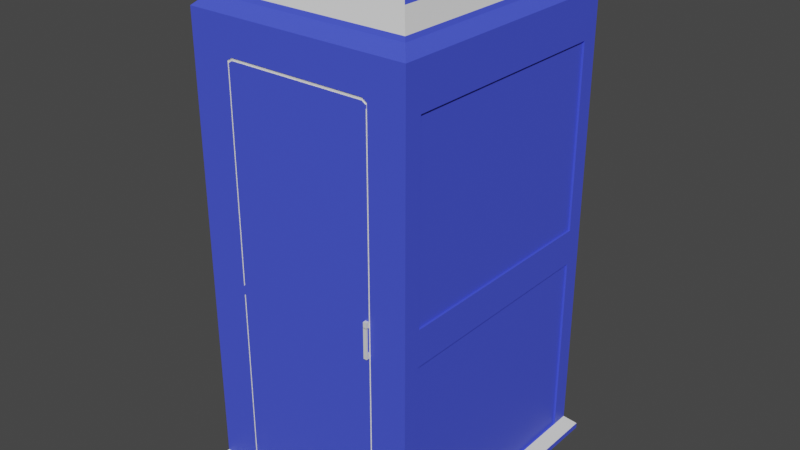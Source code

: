 # Source: TOILET.blend  (saved by Blender 2.93.20; exported with 4.5.12 LTS)
import bpy
from mathutils import Matrix  # noqa: F401  (used for matrix-valued properties, if any)

bpy.ops.wm.read_factory_settings(use_empty=True)
scene = bpy.context.scene
scene.name = 'Scene'

# ---- collections
col_collection = bpy.data.collections.new('Collection'); scene.collection.children.link(col_collection)

# ---- materials (node trees are filled in below, after node groups)
mat_material = bpy.data.materials.new('Material')
mat_material.alpha_threshold = 0.0
mat_material.use_transparent_shadow = False
mat_material.line_color = (0.0, 0.0, 0.0, 1.0)
mat_material_001 = bpy.data.materials.new('Material.001')
mat_material_001.use_transparent_shadow = False

# ---- material node trees
mat_material.use_nodes = True; mat_material.node_tree.nodes.clear()
_N = mat_material.node_tree.nodes; _L = mat_material.node_tree.links
n0 = _N.new('ShaderNodeOutputMaterial'); n0.name = 'Material Output'; n0.location = (300, 300)
n1 = _N.new('ShaderNodeBsdfPrincipled'); n1.name = 'Principled BSDF'; n1.location = (10, 300)
n1.distribution = 'GGX'
n1.subsurface_method = 'BURLEY'
n1.inputs[0].default_value = (0.06415, 0.09386, 0.8, 1.0)
n1.inputs[2].default_value = 0.4
n1.inputs[3].default_value = 1.45
n1.inputs[27].default_value = (0.0, 0.0, 0.0, 1.0)
n1.inputs[28].default_value = 1.0
_L.new(n1.outputs[0], n0.inputs[0])
n0.is_active_output = True
mat_material_001.use_nodes = True; mat_material_001.node_tree.nodes.clear()
_N = mat_material_001.node_tree.nodes; _L = mat_material_001.node_tree.links
n0 = _N.new('ShaderNodeBsdfPrincipled'); n0.name = 'Principled BSDF'; n0.location = (10, 300)
n0.distribution = 'GGX'
n0.subsurface_method = 'BURLEY'
n0.inputs[3].default_value = 1.45
n0.inputs[27].default_value = (0.0, 0.0, 0.0, 1.0)
n0.inputs[28].default_value = 1.0
n1 = _N.new('ShaderNodeOutputMaterial'); n1.name = 'Material Output'; n1.location = (300, 300)
_L.new(n0.outputs[0], n1.inputs[0])
n1.is_active_output = True

# ---- world
world_world = bpy.data.worlds.new('World'); scene.world = world_world
world_world.use_nodes = True; world_world.node_tree.nodes.clear()
_N = world_world.node_tree.nodes; _L = world_world.node_tree.links
n0 = _N.new('ShaderNodeOutputWorld'); n0.name = 'World Output'; n0.location = (300, 300)
n1 = _N.new('ShaderNodeBackground'); n1.name = 'Background'; n1.location = (10, 300)
n1.inputs[0].default_value = (0.05088, 0.05088, 0.05088, 1.0)
_L.new(n1.outputs[0], n0.inputs[0])
n0.is_active_output = True
world_world.color = (0.05088, 0.05088, 0.05088)
world_world.use_sun_shadow = False
world_world.sun_shadow_jitter_overblur = 0.0

# ---- meshes
me_cube = bpy.data.meshes.new('Cube')
me_cube.from_pydata([(0.8191, 0.8191, 1.113), (1.085, 1.085, -1.0), (0.8191, -0.8191, 1.113), (1.085, -1.085, -1.0), (-0.8191, 0.8191, 1.113), (-1.085, 1.085, -1.0), (-0.8191, -0.8191, 1.113), (-1.085, -1.085, -1.0), (1.0, -1.0, 0.9582), (-1.0, -1.0, 0.9582), (1.0, 1.0, 0.9582), (-1.0, 1.0, 0.9582), (0.9075, -0.9075, 1.0), (-0.9075, -0.9075, 1.0), (0.9075, 0.9075, 1.0), (-0.9075, 0.9075, 1.0), (0.8191, -0.8191, 1.113), (-0.8191, -0.8191, 1.113), (0.8191, 0.8191, 1.113), (-0.8191, 0.8191, 1.113), (1.0, 1.0, -0.9534), (-1.0, -1.0, -0.9534), (1.0, -1.0, -0.9534), (-1.0, 1.0, -0.9534), (1.085, 1.085, -1.024), (1.085, -1.085, -1.024), (-1.085, 1.085, -1.024), (-1.085, -1.085, -1.024), (0.8299, -0.8299, 1.099), (-0.8299, -0.8299, 1.099), (0.8299, 0.8299, 1.099), (-0.8299, 0.8299, 1.099), (-0.894, -0.894, 1.017), (-0.894, 0.894, 1.017), (0.894, -0.894, 1.017), (0.894, 0.894, 1.017), (0.9057, 1.085, -1.0), (0.8345, -1.0, 0.9582), (0.9057, -1.085, -1.0), (0.8345, 1.0, 0.9582), (0.7573, -0.9075, 1.0), (0.7573, 0.9075, 1.0), (0.6835, -0.8191, 1.113), (0.6835, 0.8191, 1.113), (0.6835, -0.8191, 1.113), (0.6835, 0.8191, 1.113), (0.8345, 1.0, -0.9534), (0.8345, -1.0, -0.9534), (0.9057, 1.085, -1.024), (0.9057, -1.085, -1.024), (0.6925, 0.8299, 1.099), (0.6925, -0.8299, 1.099), (0.746, 0.894, 1.017), (0.746, -0.894, 1.017), (-0.8805, 1.085, -1.0), (-0.8113, -1.0, 0.9582), (-0.7362, -0.9075, 1.0), (-0.6645, -0.8191, 1.113), (-0.6645, -0.8191, 1.113), (-0.8113, -1.0, -0.9534), (-0.8805, 1.085, -1.024), (-0.6733, 0.8299, 1.099), (-0.7253, 0.894, 1.017), (-0.8805, -1.085, -1.0), (-0.8113, 1.0, 0.9582), (-0.7362, 0.9075, 1.0), (-0.6645, 0.8191, 1.113), (-0.6645, 0.8191, 1.113), (-0.8113, 1.0, -0.9534), (-0.8805, -1.085, -1.024), (-0.6733, -0.8299, 1.099), (-0.7253, -0.894, 1.017), (-1.0, -1.0, 0.7758), (1.0, 1.0, 0.7758), (1.0, -1.0, 0.7758), (-1.0, 1.0, 0.7758), (0.8345, 1.0, 0.7758), (0.8345, -1.0, 0.7758), (-0.8113, 1.0, 0.7758), (-0.8113, -1.0, 0.7758), (0.7332, -1.085, -1.0), (0.6755, 1.0, 0.9582), (0.613, 0.9075, 1.0), (0.5533, 0.8191, 1.113), (0.5533, 0.8191, 1.113), (0.6755, 1.0, -0.9534), (0.7332, -1.085, -1.024), (0.5606, -0.8299, 1.099), (0.6039, -0.894, 1.017), (0.7332, 1.085, -1.0), (0.6755, -1.0, 0.9582), (0.613, -0.9075, 1.0), (0.5533, -0.8191, 1.113), (0.5533, -0.8191, 1.113), (0.6646, -1.0, -0.9425), (0.7332, 1.085, -1.024), (0.5606, 0.8299, 1.099), (0.6039, 0.894, 1.017), (0.6646, -1.0, 0.7758), (0.6755, 1.0, 0.7758), (-0.6982, 1.085, -1.0), (-0.6433, -1.0, 0.9582), (-0.5838, -0.9075, 1.0), (-0.527, -0.8191, 1.113), (-0.527, -0.8191, 1.113), (-0.6324, -1.0, -0.9425), (-0.6982, 1.085, -1.024), (-0.5339, 0.8299, 1.099), (-0.5751, 0.894, 1.017), (-0.6324, -1.0, 0.7758), (-0.6982, -1.085, -1.0), (-0.6433, 1.0, 0.9582), (-0.5838, 0.9075, 1.0), (-0.527, 0.8191, 1.113), (-0.527, 0.8191, 1.113), (-0.6433, 1.0, -0.9534), (-0.6982, -1.085, -1.024), (-0.5339, -0.8299, 1.099), (-0.5751, -0.894, 1.017), (-0.6433, 1.0, 0.7758), (-1.0, -1.0, 0.8106), (1.0, 1.0, 0.8106), (1.0, -1.0, 0.8106), (-1.0, 1.0, 0.8106), (0.8345, 1.0, 0.8106), (0.8345, -1.0, 0.8106), (-0.8113, 1.0, 0.8106), (-0.8113, -1.0, 0.8106), (0.6646, -1.0, 0.7892), (0.6755, 1.0, 0.8106), (-0.6433, 1.0, 0.8106), (-0.6324, -1.0, 0.7891), (0.6875, -1.085, -1.0), (0.6334, 1.0, 0.9582), (0.5748, 0.9075, 1.0), (0.5189, 0.8191, 1.113), (0.5189, 0.8191, 1.113), (0.6334, 1.0, -0.9534), (0.6875, -1.085, -1.024), (0.5257, -0.8299, 1.099), (0.5663, -0.894, 1.017), (0.6334, 1.0, 0.7758), (0.6875, 1.085, -1.0), (0.6334, -1.0, 0.9582), (0.5748, -0.9075, 1.0), (0.5189, -0.8191, 1.113), (0.5189, -0.8191, 1.113), (0.6334, -1.0, -0.9425), (0.6875, 1.085, -1.024), (0.5257, 0.8299, 1.099), (0.5663, 0.894, 1.017), (0.6334, -1.0, 0.7758), (0.6317, -1.0, 0.7997), (0.6334, 1.0, 0.8106), (-0.6499, 1.085, -1.0), (-0.5988, -1.0, 0.9582), (-0.5434, -0.9075, 1.0), (-0.4905, -0.8191, 1.113), (-0.4905, -0.8191, 1.113), (-0.5988, -1.0, -0.9425), (-0.6499, 1.085, -1.024), (-0.497, 0.8299, 1.099), (-0.5353, 0.894, 1.017), (-0.5988, -1.0, 0.7758), (-0.5972, -1.0, 0.7997), (-0.6499, -1.085, -1.0), (-0.5988, 1.0, 0.9582), (-0.5434, 0.9075, 1.0), (-0.4905, 0.8191, 1.113), (-0.4905, 0.8191, 1.113), (-0.5988, 1.0, -0.9534), (-0.6499, -1.085, -1.024), (-0.497, -0.8299, 1.099), (-0.5353, -0.894, 1.017), (-0.5988, 1.0, 0.7758), (-0.5988, 1.0, 0.8106), (0.692, 0.8155, 1.097), (0.7455, 0.8796, 1.015), (-0.5344, 0.8155, 1.097), (-0.6738, 0.8155, 1.097), (-0.5756, 0.8796, 1.015), (-0.7258, 0.8796, 1.015), (0.692, 0.8297, 1.1), (0.7455, 0.8938, 1.018), (-0.5344, 0.8297, 1.1), (-0.6738, 0.8297, 1.1), (-0.5756, 0.8938, 1.018), (-0.7258, 0.8938, 1.018), (0.5601, 0.8155, 1.097), (0.6034, 0.8796, 1.015), (0.5601, 0.8297, 1.1), (0.6034, 0.8938, 1.018), (-0.4975, 0.8155, 1.097), (-0.5359, 0.8796, 1.015), (-0.4975, 0.8297, 1.1), (-0.5359, 0.8938, 1.018), (0.5252, 0.8155, 1.097), (0.5657, 0.8796, 1.015), (0.5252, 0.8297, 1.1), (0.5657, 0.8938, 1.018), (0.6755, -1.0, 0.7758), (0.6755, -1.0, -0.9534), (0.6755, -1.0, 0.7972), (-0.5988, -1.0, -0.9534), (-0.6433, -1.0, -0.9534), (-0.6433, -1.0, 0.7758), (-0.6433, -1.0, 0.7972), (-0.5988, -1.0, 0.8106), (0.6334, -1.0, -0.9534), (0.6334, -1.0, 0.8106), (0.6755, -0.9933, 0.7758), (0.6755, -0.9933, -0.9534), (0.6755, -0.9933, 0.7972), (-0.6433, -0.9933, 0.7758), (-0.6433, -0.9933, -0.9534), (-0.6433, -0.9933, 0.7972), (-0.5988, -0.9933, 0.8106), (0.6334, -0.9933, 0.8106), (0.6646, -0.9933, 0.7758), (0.6646, -0.9933, -0.9425), (0.6646, -0.9933, 0.7892), (-0.6324, -0.9933, 0.7758), (-0.6324, -0.9933, -0.9425), (-0.6324, -0.9933, 0.7891), (-0.5972, -0.9933, 0.7997), (0.6317, -0.9933, 0.7997), (1.0, 1.0, -0.1322), (1.0, -1.0, -0.1322), (-1.0, 1.0, -0.1322), (0.8345, 1.0, -0.1322), (0.8345, -1.0, -0.1322), (-0.8113, 1.0, -0.1322), (-0.8113, -1.0, -0.1322), (-1.0, -1.0, -0.1322), (0.6755, -1.0, -0.1322), (-0.6433, -1.0, -0.1322), (0.6334, -1.0, -0.1265), (-0.5988, -1.0, -0.1265), (0.6646, -1.0, -0.1265), (-0.6324, -1.0, -0.1265), (0.6755, -0.9933, -0.1322), (-0.6433, -0.9933, -0.1322), (0.6646, -0.9933, -0.1265), (-0.6324, -0.9933, -0.1265), (-1.0, -1.0, -0.09365), (1.0, 1.0, -0.09365), (1.0, -1.0, -0.09365), (-1.0, 1.0, -0.09365), (0.8345, 1.0, -0.09365), (0.8345, -1.0, -0.09365), (-0.8113, 1.0, -0.09365), (-0.8113, -1.0, -0.09365), (0.6755, -1.0, -0.09365), (-0.6433, -1.0, -0.09365), (0.6334, -1.0, -0.08816), (-0.5988, -1.0, -0.08816), (0.6646, -1.0, -0.08816), (-0.6324, -1.0, -0.08816), (0.6755, -0.9933, -0.09365), (-0.6433, -0.9933, -0.09365), (0.6646, -0.9933, -0.08816), (-0.6324, -0.9933, -0.08816), (-0.6433, -1.0, -0.09365), (-0.6433, -1.0, -0.1322), (-0.6324, -1.0, -0.08816), (-0.6324, -1.0, -0.1265), (-1.0, -1.0, -0.03054), (1.0, 1.0, -0.03054), (1.0, -1.0, -0.03054), (-1.0, 1.0, -0.03054), (0.8345, 1.0, -0.03054), (0.8345, -1.0, -0.03054), (-0.8113, 1.0, -0.03054), (-0.8113, -1.0, -0.03054), (0.6755, -1.0, -0.03054), (-0.6433, -1.0, -0.03054), (0.6334, -1.0, -0.02546), (-0.5988, -1.0, -0.02546), (0.6646, -1.0, -0.02546), (-0.6324, -1.0, -0.02546), (0.6755, -0.9933, -0.03054), (-0.6433, -0.9933, -0.03054), (0.6646, -0.9933, -0.02546), (-0.6324, -0.9933, -0.02546), (-1.0, -1.0, -0.005935), (1.0, 1.0, -0.005934), (1.0, -1.0, -0.005934), (-1.0, 1.0, -0.005934), (0.8345, 1.0, -0.005934), (0.8345, -1.0, -0.005934), (-0.8113, 1.0, -0.005934), (-0.8113, -1.0, -0.005934), (0.6755, -1.0, -0.005934), (-0.6433, -1.0, -0.005934), (0.6334, -1.0, -0.001003), (-0.5988, -1.0, -0.001003), (0.6646, -1.0, -0.001003), (-0.6324, -1.0, -0.001003), (0.6755, -0.9933, -0.005934), (-0.6433, -0.9933, -0.005934), (0.6646, -0.9933, -0.001003), (-0.6324, -0.9933, -0.001003), (1.0, 1.0, -0.157), (1.0, -1.0, -0.157), (-1.0, 1.0, -0.157), (0.8345, 1.0, -0.157), (0.8345, -1.0, -0.157), (-0.8113, 1.0, -0.157), (-0.8113, -1.0, -0.157), (0.6755, -1.0, -0.157), (-0.6433, -1.0, -0.157), (0.6334, -1.0, -0.1512), (-0.5988, -1.0, -0.1512), (0.6646, -1.0, -0.1512), (-0.6324, -1.0, -0.1512), (0.6755, -0.9933, -0.157), (-0.6433, -0.9933, -0.157), (0.6646, -0.9933, -0.1512), (-0.6324, -0.9933, -0.1512), (-1.0, -1.0, -0.157), (0.6646, -1.025, -0.1265), (0.6334, -1.025, -0.1265), (0.6334, -1.025, -0.001003), (0.6334, -1.025, -0.02546), (0.6646, -1.025, -0.001003), (0.6646, -1.025, -0.02546), (0.6334, -1.025, -0.1512), (0.6646, -1.025, -0.1512), (0.6646, -1.013, -0.1512), (0.6334, -1.013, -0.1512), (0.6334, -1.013, -0.1265), (0.6646, -1.013, -0.1265), (0.6646, -1.025, -0.02373), (0.6334, -1.025, -0.02373), (0.6334, -1.013, -0.02373), (0.6646, -1.013, -0.02373), (-0.6537, -0.8059, 1.125), (-0.8057, -0.8059, 1.125), (0.806, 0.8059, 1.125), (0.806, -0.8059, 1.125), (-0.8057, 0.8059, 1.125), (0.6727, 0.8059, 1.125), (0.6727, -0.8059, 1.125), (0.5446, 0.8059, 1.125), (-0.5183, -0.8059, 1.125), (-0.6537, 0.8059, 1.125), (0.5106, 0.8059, 1.125), (0.5446, -0.8059, 1.125), (-0.4824, -0.8059, 1.125), (-0.5183, 0.8059, 1.125), (-0.4824, 0.8059, 1.125), (0.5106, -0.8059, 1.125), (-1.085, 0.943, -1.0), (1.0, 0.8688, 0.9582), (-1.0, 0.8688, 0.9582), (1.085, 0.943, -1.0), (0.9075, 0.7884, 1.0), (-0.9075, 0.7884, 1.0), (0.8191, 0.7117, 1.113), (-0.8191, 0.7117, 1.113), (0.8191, 0.7117, 1.113), (-0.8191, 0.7117, 1.113), (1.0, 0.8688, -0.9534), (-1.0, 0.8688, -0.9534), (-1.085, 0.943, -1.024), (1.085, 0.943, -1.024), (-0.8299, 0.721, 1.099), (0.8299, 0.721, 1.099), (-0.894, 0.7767, 1.017), (0.894, 0.7767, 1.017), (0.9057, 0.943, -1.024), (-0.8805, 0.943, -1.024), (1.0, 0.8688, 0.7758), (-1.0, 0.8688, 0.7758), (0.7332, 0.943, -1.024), (-0.6982, 0.943, -1.024), (1.0, 0.8688, 0.8106), (-1.0, 0.8688, 0.8106), (0.6875, 0.943, -1.024), (-0.6499, 0.943, -1.024), (-1.0, 0.8688, -0.1322), (1.0, 0.8688, -0.1322), (-1.0, 0.8688, -0.09365), (1.0, 0.8688, -0.09365), (-1.0, 0.8688, -0.03054), (1.0, 0.8688, -0.03054), (-1.0, 0.8688, -0.005934), (1.0, 0.8688, -0.005934), (1.0, 0.8688, -0.157), (-1.0, 0.8688, -0.157), (0.806, 0.7002, 1.125), (-0.8057, 0.7002, 1.125), (0.6727, 0.7002, 1.125), (-0.6537, 0.7002, 1.125), (0.5446, 0.7002, 1.125), (-0.5183, 0.7002, 1.125), (0.5106, 0.7002, 1.125), (-0.4824, 0.7002, 1.125), (-1.085, -0.9394, -1.0), (1.0, -0.8656, 0.9582), (0.9075, -0.7855, 1.0), (0.8191, -0.709, 1.113), (0.8191, -0.709, 1.113), (1.0, -0.8656, -0.9534), (-1.085, -0.9394, -1.024), (-0.8299, -0.7183, 1.099), (-0.894, -0.7738, 1.017), (0.9057, -0.9394, -1.024), (-0.8805, -0.9394, -1.024), (1.0, -0.8656, 0.7758), (0.7332, -0.9394, -1.024), (-0.6982, -0.9394, -1.024), (1.0, -0.8656, 0.8106), (0.6875, -0.9394, -1.024), (-0.6499, -0.9394, -1.024), (1.0, -0.8656, -0.1322), (1.0, -0.8656, -0.09365), (1.0, -0.8656, -0.03054), (1.0, -0.8656, -0.005934), (1.0, -0.8656, -0.157), (0.806, -0.6976, 1.125), (0.6727, -0.6976, 1.125), (-0.6537, -0.6976, 1.125), (0.5446, -0.6976, 1.125), (-0.5183, -0.6976, 1.125), (0.5106, -0.6976, 1.125), (-0.4824, -0.6976, 1.125), (-1.0, -0.8656, 0.9582), (1.085, -0.9394, -1.0), (-0.9075, -0.7855, 1.0), (-0.8191, -0.709, 1.113), (-0.8191, -0.709, 1.113), (-1.0, -0.8656, -0.9534), (1.085, -0.9394, -1.024), (0.8299, -0.7183, 1.099), (0.894, -0.7738, 1.017), (-1.0, -0.8656, 0.7758), (-1.0, -0.8656, 0.8106), (-1.0, -0.8656, -0.1322), (-1.0, -0.8656, -0.09365), (-1.0, -0.8656, -0.03054), (-1.0, -0.8656, -0.005935), (-1.0, -0.8656, -0.157), (-0.8057, -0.6976, 1.125), (-0.9766, -0.8656, -0.9534), (-0.9766, 0.8688, -0.9534), (-0.9766, -0.8656, 0.7758), (-0.9766, 0.8688, 0.7758), (-0.9766, -0.8656, -0.005935), (-0.9766, 0.8688, -0.005934), (-0.9766, -0.8656, -0.157), (-0.9766, 0.8688, -0.157), (0.9827, 0.8688, -0.157), (0.9827, 0.8688, -0.9534), (0.9827, 0.8688, 0.7758), (0.9827, 0.8688, -0.005934), (0.9827, -0.8656, -0.9534), (0.9827, -0.8656, 0.7758), (0.9827, -0.8656, -0.005934), (0.9827, -0.8656, -0.157), (0.6755, 0.9815, -0.9534), (0.8345, 0.9815, -0.9534), (0.8345, 0.9815, -0.157), (-0.8113, 0.9815, -0.157), (-0.8113, 0.9815, -0.9534), (0.6755, 0.9815, 0.7758), (0.8345, 0.9815, 0.7758), (0.6334, 0.9815, -0.9534), (0.6334, 0.9815, 0.7758), (0.6755, 0.9815, -0.157), (-0.6433, 0.9815, -0.9534), (-0.8113, 0.9815, 0.7758), (-0.6433, 0.9815, 0.7758), (-0.6433, 0.9815, -0.157), (-0.5988, 0.9815, -0.9534), (-0.5988, 0.9815, 0.7758), (0.6334, 0.9815, -0.157), (-0.5988, 0.9815, -0.157), (0.8345, 0.9815, -0.09365), (0.8345, 0.9815, -0.1322), (-0.8113, 0.9815, -0.09365), (-0.8113, 0.9815, -0.1322), (0.6755, 0.9815, -0.09365), (0.6755, 0.9815, -0.1322), (-0.6433, 0.9815, -0.09365), (-0.6433, 0.9815, -0.1322), (0.6334, 0.9815, -0.09365), (0.6334, 0.9815, -0.1322), (-0.5988, 0.9815, -0.09365), (-0.5988, 0.9815, -0.1322), (0.8345, 0.9815, -0.03054), (-0.8113, 0.9815, -0.03054), (0.6755, 0.9815, -0.03054), (-0.6433, 0.9815, -0.03054), (0.6334, 0.9815, -0.03054), (-0.5988, 0.9815, -0.03054), (0.8345, 0.9815, -0.005934), (-0.8113, 0.9815, -0.005934), (0.6755, 0.9815, -0.005934), (-0.6433, 0.9815, -0.005934), (0.6334, 0.9815, -0.005934), (-0.5988, 0.9815, -0.005934)], [], [(66, 4, 19, 67), (127, 55, 9, 120), (377, 354, 11, 123), (63, 7, 27, 69), (412, 399, 8, 122), (124, 39, 10, 121), (56, 13, 9, 55), (400, 12, 8, 399), (357, 15, 11, 354), (41, 14, 10, 39), (71, 32, 13, 56), (435, 34, 12, 400), (368, 33, 15, 357), (52, 35, 14, 41), (360, 18, 338, 390), (358, 0, 18, 360), (430, 6, 17, 431), (42, 2, 16, 44), (36, 46, 20, 1), (428, 403, 22, 3), (352, 363, 23, 5), (63, 59, 21, 7), (407, 433, 25, 49), (352, 5, 26, 364), (428, 3, 25, 433), (36, 1, 24, 48), (43, 0, 30, 50), (359, 4, 31, 366), (401, 2, 28, 434), (57, 6, 29, 70), (50, 30, 35, 52), (366, 31, 33, 368), (434, 28, 34, 435), (70, 29, 32, 71), (28, 51, 53, 34), (2, 42, 51, 28), (83, 43, 50, 96), (89, 36, 48, 95), (410, 407, 49, 86), (3, 22, 47, 38), (89, 85, 46, 36), (92, 42, 44, 93), (169, 114, 349, 350), (97, 52, 41, 82), (34, 53, 40, 12), (82, 41, 39, 81), (12, 40, 37, 8), (129, 81, 39, 124), (3, 38, 49, 25), (122, 8, 37, 125), (0, 43, 45, 18), (123, 11, 64, 126), (15, 65, 64, 11), (33, 62, 65, 15), (6, 57, 58, 17), (5, 23, 68, 54), (404, 408, 69, 27), (5, 54, 60, 26), (4, 66, 61, 31), (31, 61, 62, 33), (117, 70, 71, 118), (103, 57, 70, 117), (110, 204, 59, 63), (104, 158, 348, 344), (118, 71, 56, 102), (102, 56, 55, 101), (110, 63, 69, 116), (206, 101, 55, 127), (113, 66, 67, 114), (293, 205, 79, 291), (287, 75, 78, 290), (286, 74, 77, 289), (288, 76, 73, 285), (418, 409, 74, 286), (386, 373, 75, 287), (291, 79, 72, 284), (289, 77, 200, 292), (61, 107, 178, 179), (150, 162, 193, 197), (50, 52, 177, 176), (43, 83, 84, 45), (125, 37, 90, 202), (38, 80, 86, 49), (40, 91, 90, 37), (53, 88, 91, 40), (93, 44, 342, 347), (38, 47, 201, 80), (42, 92, 87, 51), (51, 87, 88, 53), (153, 133, 81, 129), (134, 82, 81, 133), (150, 97, 82, 134), (145, 92, 93, 146), (142, 137, 85, 89), (413, 410, 86, 138), (142, 89, 95, 148), (135, 83, 96, 149), (66, 113, 107, 61), (54, 100, 106, 60), (408, 411, 116, 69), (54, 68, 115, 100), (57, 103, 104, 58), (62, 108, 112, 65), (65, 112, 111, 64), (126, 64, 111, 130), (162, 108, 180, 193), (97, 150, 197, 189), (295, 163, 109, 297), (161, 149, 196, 192), (168, 113, 114, 169), (207, 155, 101, 206), (165, 110, 116, 171), (156, 102, 101, 155), (173, 118, 102, 156), (67, 19, 340, 345), (165, 203, 204, 110), (157, 103, 117, 172), (172, 117, 118, 173), (163, 164, 131, 109), (78, 126, 130, 119), (141, 153, 129, 99), (77, 125, 202, 200), (205, 206, 127, 79), (75, 123, 126, 78), (74, 122, 125, 77), (99, 129, 124, 76), (76, 124, 121, 73), (409, 412, 122, 74), (373, 377, 123, 75), (79, 127, 120, 72), (174, 175, 153, 141), (98, 128, 152, 151), (87, 139, 140, 88), (92, 145, 139, 87), (80, 201, 208, 132), (17, 58, 336, 337), (88, 140, 144, 91), (91, 144, 143, 90), (80, 132, 138, 86), (202, 90, 143, 209), (83, 135, 136, 84), (107, 161, 192, 178), (296, 98, 151, 294), (168, 135, 149, 161), (154, 142, 148, 160), (414, 413, 138, 171), (154, 170, 137, 142), (157, 145, 146, 158), (162, 150, 134, 167), (167, 134, 133, 166), (175, 166, 133, 153), (62, 61, 179, 181), (52, 97, 189, 177), (149, 96, 188, 196), (96, 50, 176, 188), (130, 111, 166, 175), (112, 167, 166, 111), (108, 162, 167, 112), (103, 157, 158, 104), (100, 115, 170, 154), (411, 414, 171, 116), (100, 154, 160, 106), (113, 168, 161, 107), (119, 130, 175, 174), (151, 152, 164, 163), (139, 172, 173, 140), (145, 157, 172, 139), (132, 208, 203, 165), (136, 169, 350, 346), (140, 173, 156, 144), (144, 156, 155, 143), (132, 165, 171, 138), (209, 143, 155, 207), (135, 168, 169, 136), (108, 62, 181, 180), (294, 151, 163, 295), (176, 177, 183, 182), (190, 182, 183, 191), (180, 181, 187, 186), (181, 179, 185, 187), (188, 176, 182, 190), (196, 188, 190, 198), (177, 189, 191, 183), (198, 190, 191, 199), (185, 184, 186, 187), (179, 178, 184, 185), (193, 180, 186, 195), (189, 197, 199, 191), (194, 198, 199, 195), (192, 196, 198, 194), (178, 192, 194, 184), (184, 194, 195, 186), (197, 193, 195, 199), (310, 204, 214, 316), (204, 105, 222, 214), (159, 105, 204, 203), (209, 207, 216, 217), (200, 202, 212, 210), (131, 164, 224, 223), (94, 147, 208, 201), (202, 209, 217, 212), (147, 159, 203, 208), (109, 131, 223, 221), (317, 219, 211, 315), (220, 218, 210, 212), (301, 221, 213, 299), (221, 223, 215, 213), (223, 224, 216, 215), (225, 220, 212, 217), (224, 225, 217, 216), (152, 128, 220, 225), (207, 206, 215, 216), (313, 94, 219, 317), (128, 98, 218, 220), (164, 152, 225, 224), (206, 205, 213, 215), (297, 109, 221, 301), (292, 200, 210, 298), (94, 201, 211, 219), (309, 234, 240, 315), (314, 239, 243, 318), (256, 238, 242, 260), (318, 243, 241, 316), (260, 242, 240, 258), (253, 235, 241, 259), (311, 236, 237, 312), (329, 328, 327, 326), (312, 237, 239, 314), (306, 230, 234, 309), (290, 78, 471, 497), (308, 232, 233, 319), (389, 380, 228, 304), (419, 415, 227, 303), (305, 229, 226, 302), (231, 250, 480, 481), (303, 227, 230, 306), (304, 228, 231, 307), (310, 235, 232, 308), (275, 253, 259, 281), (282, 260, 258, 280), (278, 256, 260, 282), (234, 252, 258, 240), (239, 257, 261, 243), (261, 259, 262, 264), (236, 254, 255, 237), (307, 231, 481, 463), (170, 115, 470, 474), (238, 256, 254, 236), (237, 255, 257, 239), (288, 270, 490, 496), (230, 249, 252, 234), (270, 248, 478, 490), (232, 251, 244, 233), (380, 382, 247, 228), (415, 416, 246, 227), (229, 248, 245, 226), (76, 288, 496, 466), (227, 246, 249, 230), (228, 247, 250, 231), (235, 253, 251, 232), (265, 264, 262, 263), (241, 243, 265, 263), (243, 261, 264, 265), (259, 241, 263, 262), (296, 278, 282, 300), (300, 282, 280, 298), (293, 275, 281, 299), (252, 274, 280, 258), (257, 279, 283, 261), (261, 283, 281, 259), (254, 276, 277, 255), (248, 229, 479, 478), (78, 119, 472, 471), (256, 278, 276, 254), (255, 277, 279, 257), (137, 170, 474, 467), (249, 271, 274, 252), (229, 305, 462, 479), (251, 273, 266, 244), (382, 384, 269, 247), (416, 417, 268, 246), (248, 270, 267, 245), (85, 137, 467, 460), (246, 268, 271, 249), (247, 269, 272, 250), (253, 275, 273, 251), (205, 293, 299, 213), (218, 300, 298, 210), (98, 296, 300, 218), (274, 292, 298, 280), (279, 297, 301, 283), (283, 301, 299, 281), (276, 294, 295, 277), (141, 99, 465, 468), (119, 174, 475, 472), (278, 296, 324, 325), (277, 295, 297, 279), (46, 85, 460, 461), (271, 289, 292, 274), (305, 46, 461, 462), (273, 291, 284, 266), (384, 386, 287, 269), (417, 418, 286, 268), (270, 288, 285, 267), (68, 307, 463, 464), (268, 286, 289, 271), (269, 287, 290, 272), (275, 293, 291, 273), (204, 310, 308, 59), (23, 304, 307, 68), (22, 303, 306, 47), (99, 76, 466, 465), (46, 305, 302, 20), (403, 419, 303, 22), (363, 389, 304, 23), (59, 308, 319, 21), (115, 68, 464, 470), (47, 306, 309, 201), (174, 141, 468, 475), (159, 312, 314, 105), (94, 313, 311, 147), (272, 290, 497, 491), (250, 272, 491, 480), (147, 311, 312, 159), (222, 318, 316, 214), (105, 314, 318, 222), (201, 309, 315, 211), (238, 313, 317, 242), (242, 317, 315, 240), (235, 310, 316, 241), (327, 320, 321, 326), (325, 324, 322, 323), (330, 321, 333, 334), (294, 276, 323, 322), (328, 331, 320, 327), (330, 329, 326, 321), (296, 294, 322, 324), (276, 278, 325, 323), (236, 311, 329, 330), (313, 238, 331, 328), (238, 236, 330, 331), (311, 313, 328, 329), (335, 334, 333, 332), (320, 331, 335, 332), (321, 320, 332, 333), (331, 330, 334, 335), (422, 443, 337, 336), (420, 421, 342, 339), (424, 422, 336, 344), (421, 423, 347, 342), (426, 424, 344, 348), (423, 425, 351, 347), (425, 426, 348, 351), (146, 93, 347, 351), (431, 17, 337, 443), (158, 146, 351, 348), (18, 45, 341, 338), (114, 67, 345, 349), (44, 16, 339, 342), (45, 84, 343, 341), (58, 104, 344, 336), (84, 136, 346, 343), (19, 361, 391, 340), (346, 350, 397, 396), (343, 346, 396, 394), (350, 349, 395, 397), (341, 343, 394, 392), (349, 345, 393, 395), (338, 341, 392, 390), (345, 340, 391, 393), (373, 386, 449, 447), (20, 302, 388, 362), (267, 285, 387, 385), (440, 441, 386, 384), (245, 267, 385, 383), (439, 440, 384, 382), (226, 245, 383, 381), (438, 439, 382, 380), (302, 226, 381, 388), (442, 438, 380, 389), (106, 160, 379, 375), (160, 148, 378, 379), (436, 437, 377, 373), (73, 121, 376, 372), (60, 106, 375, 371), (148, 95, 374, 378), (441, 436, 446, 448), (285, 73, 372, 387), (26, 60, 371, 364), (95, 48, 370, 374), (30, 367, 369, 35), (405, 366, 368, 406), (0, 358, 367, 30), (430, 359, 366, 405), (1, 355, 365, 24), (398, 352, 364, 404), (48, 24, 365, 370), (398, 432, 363, 352), (1, 20, 362, 355), (4, 359, 361, 19), (401, 358, 360, 402), (402, 360, 390, 420), (406, 368, 357, 429), (35, 369, 356, 14), (429, 357, 354, 427), (14, 356, 353, 10), (121, 10, 353, 376), (437, 427, 354, 377), (120, 9, 427, 437), (13, 429, 427, 9), (32, 406, 429, 13), (16, 402, 420, 339), (2, 401, 402, 16), (7, 21, 432, 398), (7, 398, 404, 27), (6, 430, 405, 29), (29, 405, 406, 32), (284, 72, 436, 441), (72, 120, 437, 436), (319, 233, 438, 442), (233, 244, 439, 438), (244, 266, 440, 439), (266, 284, 441, 440), (21, 319, 442, 432), (361, 431, 443, 391), (396, 397, 426, 425), (394, 396, 425, 423), (397, 395, 424, 426), (392, 394, 423, 421), (395, 393, 422, 424), (390, 392, 421, 420), (393, 391, 443, 422), (419, 403, 456, 459), (385, 387, 418, 417), (383, 385, 417, 416), (381, 383, 416, 415), (388, 381, 415, 419), (375, 379, 414, 411), (379, 378, 413, 414), (372, 376, 412, 409), (371, 375, 411, 408), (378, 374, 410, 413), (388, 419, 459, 452), (364, 371, 408, 404), (374, 370, 407, 410), (367, 434, 435, 369), (358, 401, 434, 367), (355, 428, 433, 365), (370, 365, 433, 407), (355, 362, 403, 428), (359, 430, 431, 361), (369, 435, 400, 356), (356, 400, 399, 353), (376, 353, 399, 412), (444, 450, 451, 445), (448, 446, 447, 449), (442, 389, 451, 450), (363, 432, 444, 445), (386, 441, 448, 449), (432, 442, 450, 444), (389, 363, 445, 451), (436, 373, 447, 446), (453, 452, 459, 456), (455, 454, 457, 458), (372, 409, 457, 454), (418, 387, 455, 458), (362, 388, 452, 453), (403, 362, 453, 456), (409, 418, 458, 457), (387, 372, 454, 455), (498, 465, 466, 496), (500, 468, 465, 498), (497, 471, 472, 499), (501, 475, 468, 500), (499, 472, 475, 501), (473, 485, 489, 477), (477, 489, 487, 476), (463, 481, 485, 473), (476, 487, 483, 469), (469, 483, 479, 462), (485, 484, 488, 489), (489, 488, 486, 487), (481, 480, 484, 485), (487, 486, 482, 483), (483, 482, 478, 479), (484, 493, 495, 488), (488, 495, 494, 486), (480, 491, 493, 484), (486, 494, 492, 482), (482, 492, 490, 478), (493, 499, 501, 495), (495, 501, 500, 494), (491, 497, 499, 493), (494, 500, 498, 492), (492, 498, 496, 490), (460, 469, 462, 461), (467, 476, 469, 460), (464, 463, 473, 470), (474, 477, 476, 467), (470, 473, 477, 474)])
me_cube.polygons.foreach_set('material_index', [0, 0, 0, 0, 0, 0, 0, 0, 0, 0, 0, 0, 0, 0, 0, 0, 0, 0, 1, 1, 1, 1, 0, 0, 0, 0, 1, 1, 0, 1, 1, 1, 1, 1, 1, 1, 1, 0, 0, 1, 1, 0, 0, 0, 0, 0, 0, 0, 0, 0, 0, 0, 0, 0, 0, 1, 0, 0, 1, 1, 1, 1, 1, 0, 0, 0, 0, 0, 0, 0, 0, 0, 0, 0, 0, 0, 0, 0, 0, 0, 0, 0, 0, 0, 0, 0, 1, 1, 1, 0, 0, 0, 0, 1, 0, 0, 1, 1, 0, 0, 1, 0, 0, 0, 0, 0, 0, 0, 0, 0, 0, 0, 0, 0, 0, 1, 1, 1, 0, 0, 0, 0, 0, 0, 0, 0, 0, 0, 0, 0, 0, 0, 1, 1, 1, 0, 0, 0, 0, 0, 0, 0, 0, 1, 0, 0, 1, 0, 0, 0, 0, 0, 0, 0, 0, 0, 0, 0, 0, 1, 0, 0, 1, 0, 0, 1, 1, 1, 0, 0, 0, 0, 0, 0, 0, 0, 0, 1, 0, 0, 0, 0, 0, 1, 1, 0, 0, 0, 1, 0, 0, 1, 0, 1, 0, 0, 1, 1, 1, 0, 1, 0, 1, 1, 1, 1, 1, 1, 1, 1, 1, 1, 1, 0, 1, 1, 1, 1, 0, 1, 1, 1, 1, 1, 0, 0, 1, 0, 0, 0, 0, 0, 0, 0, 0, 0, 0, 0, 1, 1, 1, 1, 0, 0, 0, 0, 0, 0, 0, 0, 0, 0, 0, 0, 0, 0, 0, 0, 0, 0, 0, 0, 0, 0, 1, 1, 1, 1, 1, 1, 0, 0, 0, 0, 0, 0, 0, 0, 0, 0, 0, 0, 0, 0, 0, 0, 1, 1, 1, 1, 1, 1, 0, 0, 0, 1, 0, 0, 0, 0, 0, 0, 0, 0, 0, 0, 0, 0, 0, 0, 0, 0, 0, 0, 0, 0, 0, 0, 0, 0, 0, 0, 0, 0, 1, 1, 1, 1, 1, 1, 1, 1, 1, 1, 1, 1, 1, 1, 1, 1, 1, 1, 0, 1, 1, 0, 0, 0, 0, 0, 0, 0, 0, 0, 0, 0, 0, 0, 0, 0, 0, 0, 0, 0, 0, 0, 0, 0, 0, 0, 0, 0, 0, 0, 0, 0, 0, 0, 0, 0, 0, 0, 0, 0, 0, 0, 0, 0, 0, 0, 1, 1, 0, 1, 0, 0, 0, 1, 1, 0, 0, 0, 0, 0, 0, 0, 0, 0, 0, 0, 0, 0, 0, 1, 0, 1, 1, 0, 0, 0, 0, 0, 0, 0, 0, 0, 0, 0, 0, 0, 0, 0, 0, 0, 0, 0, 0, 0, 0, 0, 0, 0, 0, 0, 0, 1, 0, 0, 0, 1, 0, 0, 0, 0, 0, 0, 0, 0, 0, 0, 0, 0, 0, 0, 0, 0, 0, 0, 0, 0, 0, 0, 0, 0, 0, 0, 0, 0, 0, 0, 0, 0, 0, 0, 0, 0, 0, 0, 0, 0, 0, 0, 0, 0, 0, 0, 0, 0, 0, 0])
_uv = me_cube.uv_layers.new(name='UVMap')
_uv.uv.foreach_set('vector', [0.8331, 0.5226, 0.8524, 0.5226, 0.8524, 0.5226, 0.8331, 0.5226, 0.6062, 0.9764, 0.625, 0.9764, 0.625, 1.0, 0.6062, 1.0, 0.6062, 0.2336, 0.625, 0.2336, 0.625, 0.25, 0.6062, 0.25, 0.375, 0.9764, 0.375, 1.0, 0.375, 1.0, 0.375, 0.9764, 0.6062, 0.7332, 0.625, 0.7332, 0.625, 0.75, 0.6062, 0.75, 0.6062, 0.4793, 0.625, 0.4793, 0.625, 0.5, 0.6062, 0.5, 0.842, 0.7384, 0.8634, 0.7384, 0.875, 0.75, 0.8514, 0.75, 0.6366, 0.7232, 0.6366, 0.7384, 0.625, 0.75, 0.625, 0.7332, 0.8634, 0.5264, 0.8634, 0.5116, 0.875, 0.5, 0.875, 0.5164, 0.6553, 0.5116, 0.6366, 0.5116, 0.625, 0.5, 0.6457, 0.5, 0.8407, 0.7367, 0.8617, 0.7367, 0.8634, 0.7384, 0.842, 0.7384, 0.6383, 0.7217, 0.6383, 0.7367, 0.6366, 0.7384, 0.6366, 0.7232, 0.8617, 0.5279, 0.8617, 0.5133, 0.8634, 0.5116, 0.8634, 0.5264, 0.6567, 0.5133, 0.6383, 0.5133, 0.6366, 0.5116, 0.6553, 0.5116, 0.6476, 0.536, 0.6476, 0.5226, 0.6476, 0.5226, 0.6476, 0.536, 0.6476, 0.536, 0.6476, 0.5226, 0.6476, 0.5226, 0.6476, 0.536, 0.8524, 0.7136, 0.8524, 0.7274, 0.8524, 0.7274, 0.8524, 0.7136, 0.6646, 0.7274, 0.6476, 0.7274, 0.6476, 0.7274, 0.6646, 0.7274, 0.375, 0.4793, 0.381, 0.4793, 0.381, 0.5, 0.375, 0.5, 0.375, 0.7332, 0.381, 0.7332, 0.381, 0.75, 0.375, 0.75, 0.375, 0.2336, 0.381, 0.2336, 0.381, 0.25, 0.375, 0.25, 0.375, 0.9764, 0.381, 0.9764, 0.381, 1.0, 0.375, 1.0, 0.3543, 0.7332, 0.375, 0.7332, 0.375, 0.75, 0.3543, 0.75, 0.375, 0.2336, 0.375, 0.25, 0.375, 0.25, 0.375, 0.2336, 0.375, 0.7332, 0.375, 0.75, 0.375, 0.75, 0.375, 0.7332, 0.375, 0.4793, 0.375, 0.5, 0.375, 0.5, 0.375, 0.4793, 0.6646, 0.5226, 0.6476, 0.5226, 0.6463, 0.5213, 0.6634, 0.5213, 0.8524, 0.536, 0.8524, 0.5226, 0.8537, 0.5213, 0.8537, 0.5349, 0.6476, 0.7136, 0.6476, 0.7274, 0.6463, 0.7287, 0.6463, 0.7148, 0.8331, 0.7274, 0.8524, 0.7274, 0.8537, 0.7287, 0.8342, 0.7287, 0.6634, 0.5213, 0.6463, 0.5213, 0.6383, 0.5133, 0.6567, 0.5133, 0.8537, 0.5349, 0.8537, 0.5213, 0.8617, 0.5133, 0.8617, 0.5279, 0.6463, 0.7148, 0.6463, 0.7287, 0.6383, 0.7367, 0.6383, 0.7217, 0.8342, 0.7287, 0.8537, 0.7287, 0.8617, 0.7367, 0.8407, 0.7367, 0.6463, 0.7287, 0.6634, 0.7287, 0.6567, 0.7367, 0.6383, 0.7367, 0.6476, 0.7274, 0.6646, 0.7274, 0.6634, 0.7287, 0.6463, 0.7287, 0.6808, 0.5226, 0.6646, 0.5226, 0.6634, 0.5213, 0.6799, 0.5213, 0.375, 0.4594, 0.375, 0.4793, 0.375, 0.4793, 0.375, 0.4594, 0.3344, 0.7332, 0.3543, 0.7332, 0.3543, 0.75, 0.3344, 0.75, 0.375, 0.75, 0.381, 0.75, 0.381, 0.7707, 0.375, 0.7707, 0.375, 0.4594, 0.381, 0.4594, 0.381, 0.4793, 0.375, 0.4793, 0.6808, 0.7274, 0.6646, 0.7274, 0.6646, 0.7274, 0.6808, 0.7274, 0.8113, 0.5226, 0.8159, 0.5226, 0.8159, 0.5226, 0.8113, 0.5226, 0.6745, 0.5133, 0.6567, 0.5133, 0.6553, 0.5116, 0.6734, 0.5116, 0.6383, 0.7367, 0.6567, 0.7367, 0.6553, 0.7384, 0.6366, 0.7384, 0.6734, 0.5116, 0.6553, 0.5116, 0.6457, 0.5, 0.6656, 0.5, 0.6366, 0.7384, 0.6553, 0.7384, 0.6457, 0.75, 0.625, 0.75, 0.6062, 0.4594, 0.625, 0.4594, 0.625, 0.4793, 0.6062, 0.4793, 0.375, 0.75, 0.375, 0.7707, 0.375, 0.7707, 0.375, 0.75, 0.6062, 0.75, 0.625, 0.75, 0.625, 0.7707, 0.6062, 0.7707, 0.6476, 0.5226, 0.6646, 0.5226, 0.6646, 0.5226, 0.6476, 0.5226, 0.6062, 0.25, 0.625, 0.25, 0.625, 0.2736, 0.6062, 0.2736, 0.8634, 0.5116, 0.842, 0.5116, 0.8514, 0.5, 0.875, 0.5, 0.8617, 0.5133, 0.8407, 0.5133, 0.842, 0.5116, 0.8634, 0.5116, 0.8524, 0.7274, 0.8331, 0.7274, 0.8331, 0.7274, 0.8524, 0.7274, 0.375, 0.25, 0.381, 0.25, 0.381, 0.2736, 0.375, 0.2736, 0.125, 0.7332, 0.1486, 0.7332, 0.1486, 0.75, 0.125, 0.75, 0.375, 0.25, 0.375, 0.2736, 0.375, 0.2736, 0.375, 0.25, 0.8524, 0.5226, 0.8331, 0.5226, 0.8342, 0.5213, 0.8537, 0.5213, 0.8537, 0.5213, 0.8342, 0.5213, 0.8407, 0.5133, 0.8617, 0.5133, 0.8167, 0.7287, 0.8342, 0.7287, 0.8407, 0.7367, 0.8219, 0.7367, 0.8159, 0.7274, 0.8331, 0.7274, 0.8342, 0.7287, 0.8167, 0.7287, 0.375, 0.9554, 0.381, 0.9554, 0.381, 0.9764, 0.375, 0.9764, 0.8159, 0.7274, 0.8113, 0.7274, 0.8113, 0.7274, 0.8159, 0.7274, 0.8219, 0.7367, 0.8407, 0.7367, 0.842, 0.7384, 0.823, 0.7384, 0.823, 0.7384, 0.842, 0.7384, 0.8514, 0.75, 0.8304, 0.75, 0.375, 0.9554, 0.375, 0.9764, 0.375, 0.9764, 0.375, 0.9554, 0.6062, 0.9554, 0.625, 0.9554, 0.625, 0.9764, 0.6062, 0.9764, 0.8159, 0.5226, 0.8331, 0.5226, 0.8331, 0.5226, 0.8159, 0.5226, 0.5019, 0.9554, 0.6017, 0.9554, 0.6017, 0.9764, 0.5019, 0.9764, 0.5019, 0.25, 0.6017, 0.25, 0.6017, 0.2736, 0.5019, 0.2736, 0.5019, 0.75, 0.6017, 0.75, 0.6017, 0.7707, 0.5019, 0.7707, 0.5019, 0.4793, 0.6017, 0.4793, 0.6017, 0.5, 0.5019, 0.5, 0.5019, 0.7332, 0.6017, 0.7332, 0.6017, 0.75, 0.5019, 0.75, 0.5019, 0.2336, 0.6017, 0.2336, 0.6017, 0.25, 0.5019, 0.25, 0.5019, 0.9764, 0.6017, 0.9764, 0.6017, 1.0, 0.5019, 1.0, 0.5019, 0.7707, 0.6017, 0.7707, 0.6017, 0.7906, 0.5019, 0.7906, 0.8342, 0.5213, 0.8167, 0.5213, 0.8167, 0.5213, 0.8342, 0.5213, 0.6792, 0.5133, 0.8169, 0.5133, 0.8169, 0.5133, 0.6792, 0.5133, 0.6634, 0.5213, 0.6567, 0.5133, 0.6567, 0.5133, 0.6634, 0.5213, 0.6646, 0.5226, 0.6808, 0.5226, 0.6808, 0.5226, 0.6646, 0.5226, 0.6062, 0.7707, 0.625, 0.7707, 0.625, 0.7906, 0.6062, 0.7906, 0.375, 0.7707, 0.375, 0.7906, 0.375, 0.7906, 0.375, 0.7707, 0.6553, 0.7384, 0.6734, 0.7384, 0.6656, 0.75, 0.6457, 0.75, 0.6567, 0.7367, 0.6745, 0.7367, 0.6734, 0.7384, 0.6553, 0.7384, 0.6808, 0.7274, 0.6646, 0.7274, 0.6646, 0.7274, 0.6808, 0.7274, 0.375, 0.7707, 0.381, 0.7707, 0.381, 0.7906, 0.375, 0.7906, 0.6646, 0.7274, 0.6808, 0.7274, 0.6799, 0.7287, 0.6634, 0.7287, 0.6634, 0.7287, 0.6799, 0.7287, 0.6745, 0.7367, 0.6567, 0.7367, 0.6062, 0.4542, 0.625, 0.4542, 0.625, 0.4594, 0.6062, 0.4594, 0.6781, 0.5116, 0.6734, 0.5116, 0.6656, 0.5, 0.6708, 0.5, 0.6792, 0.5133, 0.6745, 0.5133, 0.6734, 0.5116, 0.6781, 0.5116, 0.6851, 0.7274, 0.6808, 0.7274, 0.6808, 0.7274, 0.6851, 0.7274, 0.375, 0.4542, 0.381, 0.4542, 0.381, 0.4594, 0.375, 0.4594, 0.3292, 0.7332, 0.3344, 0.7332, 0.3344, 0.75, 0.3292, 0.75, 0.375, 0.4542, 0.375, 0.4594, 0.375, 0.4594, 0.375, 0.4542, 0.6851, 0.5226, 0.6808, 0.5226, 0.6799, 0.5213, 0.6843, 0.5213, 0.8331, 0.5226, 0.8159, 0.5226, 0.8167, 0.5213, 0.8342, 0.5213, 0.375, 0.2736, 0.375, 0.2946, 0.375, 0.2946, 0.375, 0.2736, 0.1486, 0.7332, 0.1696, 0.7332, 0.1696, 0.75, 0.1486, 0.75, 0.375, 0.2736, 0.381, 0.2736, 0.381, 0.2946, 0.375, 0.2946, 0.8331, 0.7274, 0.8159, 0.7274, 0.8159, 0.7274, 0.8331, 0.7274, 0.8407, 0.5133, 0.8219, 0.5133, 0.823, 0.5116, 0.842, 0.5116, 0.842, 0.5116, 0.823, 0.5116, 0.8304, 0.5, 0.8514, 0.5, 0.6062, 0.2736, 0.625, 0.2736, 0.625, 0.2946, 0.6062, 0.2946, 0.8169, 0.5133, 0.8219, 0.5133, 0.8219, 0.5133, 0.8169, 0.5133, 0.6745, 0.5133, 0.6792, 0.5133, 0.6792, 0.5133, 0.6745, 0.5133, 0.5025, 0.9499, 0.6017, 0.9499, 0.6017, 0.9541, 0.5025, 0.9541, 0.8121, 0.5213, 0.6843, 0.5213, 0.6843, 0.5213, 0.8121, 0.5213, 0.8113, 0.5226, 0.8159, 0.5226, 0.8159, 0.5226, 0.8113, 0.5226, 0.6062, 0.9499, 0.625, 0.9499, 0.625, 0.9554, 0.6062, 0.9554, 0.375, 0.9499, 0.375, 0.9554, 0.375, 0.9554, 0.375, 0.9499, 0.8179, 0.7384, 0.823, 0.7384, 0.8304, 0.75, 0.8249, 0.75, 0.8169, 0.7367, 0.8219, 0.7367, 0.823, 0.7384, 0.8179, 0.7384, 0.8331, 0.5226, 0.8524, 0.5226, 0.8524, 0.5226, 0.8331, 0.5226, 0.375, 0.9499, 0.381, 0.9499, 0.381, 0.9554, 0.375, 0.9554, 0.8113, 0.7274, 0.8159, 0.7274, 0.8167, 0.7287, 0.8121, 0.7287, 0.8121, 0.7287, 0.8167, 0.7287, 0.8219, 0.7367, 0.8169, 0.7367, 0.6017, 0.9499, 0.6048, 0.9497, 0.6041, 0.9541, 0.6017, 0.9541, 0.6017, 0.2736, 0.6062, 0.2736, 0.6062, 0.2946, 0.6017, 0.2946, 0.6017, 0.4542, 0.6062, 0.4542, 0.6062, 0.4594, 0.6017, 0.4594, 0.6017, 0.7707, 0.6062, 0.7707, 0.6062, 0.7906, 0.6017, 0.7906, 0.6017, 0.9554, 0.6062, 0.9554, 0.6062, 0.9764, 0.6017, 0.9764, 0.6017, 0.25, 0.6062, 0.25, 0.6062, 0.2736, 0.6017, 0.2736, 0.6017, 0.75, 0.6062, 0.75, 0.6062, 0.7707, 0.6017, 0.7707, 0.6017, 0.4594, 0.6062, 0.4594, 0.6062, 0.4793, 0.6017, 0.4793, 0.6017, 0.4793, 0.6062, 0.4793, 0.6062, 0.5, 0.6017, 0.5, 0.6017, 0.7332, 0.6062, 0.7332, 0.6062, 0.75, 0.6017, 0.75, 0.6017, 0.2336, 0.6062, 0.2336, 0.6062, 0.25, 0.6017, 0.25, 0.6017, 0.9764, 0.6062, 0.9764, 0.6062, 1.0, 0.6017, 1.0, 0.6017, 0.3001, 0.6062, 0.3001, 0.6062, 0.4542, 0.6017, 0.4542, 0.6017, 0.7919, 0.6042, 0.7919, 0.6048, 0.796, 0.6017, 0.7958, 0.6799, 0.7287, 0.6843, 0.7287, 0.6792, 0.7367, 0.6745, 0.7367, 0.6808, 0.7274, 0.6851, 0.7274, 0.6843, 0.7287, 0.6799, 0.7287, 0.375, 0.7906, 0.381, 0.7906, 0.381, 0.7958, 0.375, 0.7958, 0.8524, 0.7274, 0.8331, 0.7274, 0.8331, 0.7274, 0.8524, 0.7274, 0.6745, 0.7367, 0.6792, 0.7367, 0.6781, 0.7384, 0.6734, 0.7384, 0.6734, 0.7384, 0.6781, 0.7384, 0.6708, 0.75, 0.6656, 0.75, 0.375, 0.7906, 0.375, 0.7958, 0.375, 0.7958, 0.375, 0.7906, 0.6062, 0.7906, 0.625, 0.7906, 0.625, 0.7958, 0.6062, 0.7958, 0.6808, 0.5226, 0.6851, 0.5226, 0.6851, 0.5226, 0.6808, 0.5226, 0.8167, 0.5213, 0.8121, 0.5213, 0.8121, 0.5213, 0.8167, 0.5213, 0.5025, 0.7919, 0.6017, 0.7919, 0.6017, 0.7958, 0.5025, 0.7958, 0.8113, 0.5226, 0.6851, 0.5226, 0.6843, 0.5213, 0.8121, 0.5213, 0.375, 0.3001, 0.375, 0.4542, 0.375, 0.4542, 0.375, 0.3001, 0.1751, 0.7332, 0.3292, 0.7332, 0.3292, 0.75, 0.1751, 0.75, 0.375, 0.3001, 0.381, 0.3001, 0.381, 0.4542, 0.375, 0.4542, 0.8113, 0.7274, 0.6851, 0.7274, 0.6851, 0.7274, 0.8113, 0.7274, 0.8169, 0.5133, 0.6792, 0.5133, 0.6781, 0.5116, 0.8179, 0.5116, 0.8179, 0.5116, 0.6781, 0.5116, 0.6708, 0.5, 0.8249, 0.5, 0.6062, 0.3001, 0.625, 0.3001, 0.625, 0.4542, 0.6062, 0.4542, 0.8407, 0.5133, 0.8342, 0.5213, 0.8342, 0.5213, 0.8407, 0.5133, 0.6567, 0.5133, 0.6745, 0.5133, 0.6745, 0.5133, 0.6567, 0.5133, 0.6843, 0.5213, 0.6799, 0.5213, 0.6799, 0.5213, 0.6843, 0.5213, 0.6799, 0.5213, 0.6634, 0.5213, 0.6634, 0.5213, 0.6799, 0.5213, 0.6062, 0.2946, 0.625, 0.2946, 0.625, 0.3001, 0.6062, 0.3001, 0.823, 0.5116, 0.8179, 0.5116, 0.8249, 0.5, 0.8304, 0.5, 0.8219, 0.5133, 0.8169, 0.5133, 0.8179, 0.5116, 0.823, 0.5116, 0.8159, 0.7274, 0.8113, 0.7274, 0.8113, 0.7274, 0.8159, 0.7274, 0.375, 0.2946, 0.381, 0.2946, 0.381, 0.3001, 0.375, 0.3001, 0.1696, 0.7332, 0.1751, 0.7332, 0.1751, 0.75, 0.1696, 0.75, 0.375, 0.2946, 0.375, 0.3001, 0.375, 0.3001, 0.375, 0.2946, 0.8159, 0.5226, 0.8113, 0.5226, 0.8121, 0.5213, 0.8167, 0.5213, 0.6017, 0.2946, 0.6062, 0.2946, 0.6062, 0.3001, 0.6017, 0.3001, 0.6017, 0.7958, 0.6048, 0.796, 0.6048, 0.9497, 0.6017, 0.9499, 0.6843, 0.7287, 0.8121, 0.7287, 0.8169, 0.7367, 0.6792, 0.7367, 0.6851, 0.7274, 0.8113, 0.7274, 0.8121, 0.7287, 0.6843, 0.7287, 0.375, 0.7958, 0.381, 0.7958, 0.381, 0.9499, 0.375, 0.9499, 0.6851, 0.5226, 0.8113, 0.5226, 0.8113, 0.5226, 0.6851, 0.5226, 0.6792, 0.7367, 0.8169, 0.7367, 0.8179, 0.7384, 0.6781, 0.7384, 0.6781, 0.7384, 0.8179, 0.7384, 0.8249, 0.75, 0.6708, 0.75, 0.375, 0.7958, 0.375, 0.9499, 0.375, 0.9499, 0.375, 0.7958, 0.6062, 0.7958, 0.625, 0.7958, 0.625, 0.9499, 0.6062, 0.9499, 0.6851, 0.5226, 0.8113, 0.5226, 0.8113, 0.5226, 0.6851, 0.5226, 0.8219, 0.5133, 0.8407, 0.5133, 0.8407, 0.5133, 0.8219, 0.5133, 0.5025, 0.7958, 0.6017, 0.7958, 0.6017, 0.9499, 0.5025, 0.9499, 0.6634, 0.5213, 0.6567, 0.5133, 0.6567, 0.5133, 0.6634, 0.5213, 0.6799, 0.5213, 0.6634, 0.5213, 0.6567, 0.5133, 0.6745, 0.5133, 0.8219, 0.5133, 0.8407, 0.5133, 0.8407, 0.5133, 0.8219, 0.5133, 0.8407, 0.5133, 0.8342, 0.5213, 0.8342, 0.5213, 0.8407, 0.5133, 0.6799, 0.5213, 0.6634, 0.5213, 0.6634, 0.5213, 0.6799, 0.5213, 0.6843, 0.5213, 0.6799, 0.5213, 0.6799, 0.5213, 0.6843, 0.5213, 0.6567, 0.5133, 0.6745, 0.5133, 0.6745, 0.5133, 0.6567, 0.5133, 0.6843, 0.5213, 0.6799, 0.5213, 0.6745, 0.5133, 0.6792, 0.5133, 0.8342, 0.5213, 0.8167, 0.5213, 0.8219, 0.5133, 0.8407, 0.5133, 0.8342, 0.5213, 0.8167, 0.5213, 0.8167, 0.5213, 0.8342, 0.5213, 0.8169, 0.5133, 0.8219, 0.5133, 0.8219, 0.5133, 0.8169, 0.5133, 0.6745, 0.5133, 0.6792, 0.5133, 0.6792, 0.5133, 0.6745, 0.5133, 0.8121, 0.5213, 0.6843, 0.5213, 0.6792, 0.5133, 0.8169, 0.5133, 0.8121, 0.5213, 0.6843, 0.5213, 0.6843, 0.5213, 0.8121, 0.5213, 0.8167, 0.5213, 0.8121, 0.5213, 0.8121, 0.5213, 0.8167, 0.5213, 0.8167, 0.5213, 0.8121, 0.5213, 0.8169, 0.5133, 0.8219, 0.5133, 0.6792, 0.5133, 0.8169, 0.5133, 0.8169, 0.5133, 0.6792, 0.5133, 0.4826, 0.9554, 0.381, 0.9554, 0.381, 0.9554, 0.4826, 0.9554, 0.381, 0.9554, 0.3823, 0.9541, 0.3823, 0.9541, 0.381, 0.9554, 0.3823, 0.9499, 0.3823, 0.9541, 0.381, 0.9554, 0.381, 0.9499, 0.6062, 0.7958, 0.6062, 0.9499, 0.6062, 0.9499, 0.6062, 0.7958, 0.6017, 0.7906, 0.6062, 0.7906, 0.6062, 0.7906, 0.6017, 0.7906, 0.6041, 0.9541, 0.6048, 0.9497, 0.6048, 0.9497, 0.6041, 0.9541, 0.3823, 0.7919, 0.3823, 0.7958, 0.381, 0.7958, 0.381, 0.7906, 0.6062, 0.7906, 0.6062, 0.7958, 0.6062, 0.7958, 0.6062, 0.7906, 0.3823, 0.7958, 0.3823, 0.9499, 0.381, 0.9499, 0.381, 0.7958, 0.6017, 0.9541, 0.6041, 0.9541, 0.6041, 0.9541, 0.6017, 0.9541, 0.4834, 0.7919, 0.3823, 0.7919, 0.381, 0.7906, 0.4826, 0.7906, 0.6042, 0.7919, 0.6017, 0.7919, 0.6017, 0.7906, 0.6062, 0.7906, 0.5025, 0.9541, 0.6017, 0.9541, 0.6017, 0.9554, 0.5019, 0.9554, 0.6017, 0.9541, 0.6041, 0.9541, 0.6062, 0.9554, 0.6017, 0.9554, 0.6041, 0.9541, 0.6048, 0.9497, 0.6062, 0.9499, 0.6062, 0.9554, 0.6048, 0.796, 0.6042, 0.7919, 0.6062, 0.7906, 0.6062, 0.7958, 0.6048, 0.9497, 0.6048, 0.796, 0.6062, 0.7958, 0.6062, 0.9499, 0.6048, 0.796, 0.6042, 0.7919, 0.6042, 0.7919, 0.6048, 0.796, 0.6062, 0.9499, 0.6062, 0.9554, 0.6062, 0.9554, 0.6062, 0.9499, 0.4834, 0.7919, 0.3823, 0.7919, 0.3823, 0.7919, 0.4834, 0.7919, 0.6042, 0.7919, 0.6017, 0.7919, 0.6017, 0.7919, 0.6042, 0.7919, 0.6048, 0.9497, 0.6048, 0.796, 0.6048, 0.796, 0.6048, 0.9497, 0.6062, 0.9554, 0.6017, 0.9554, 0.6017, 0.9554, 0.6062, 0.9554, 0.5025, 0.9541, 0.6017, 0.9541, 0.6017, 0.9541, 0.5025, 0.9541, 0.5019, 0.7906, 0.6017, 0.7906, 0.6017, 0.7906, 0.5019, 0.7906, 0.3823, 0.7919, 0.381, 0.7906, 0.381, 0.7906, 0.3823, 0.7919, 0.4826, 0.7906, 0.4858, 0.7906, 0.4858, 0.7906, 0.4826, 0.7906, 0.4834, 0.9541, 0.4865, 0.9541, 0.4865, 0.9541, 0.4834, 0.9541, 0.4914, 0.7919, 0.4865, 0.7919, 0.4865, 0.7919, 0.4914, 0.7919, 0.4834, 0.9541, 0.4865, 0.9541, 0.4858, 0.9554, 0.4826, 0.9554, 0.4914, 0.7919, 0.4865, 0.7919, 0.4858, 0.7906, 0.4907, 0.7906, 0.4907, 0.9554, 0.4858, 0.9554, 0.4858, 0.9554, 0.4907, 0.9554, 0.4834, 0.7958, 0.4865, 0.7958, 0.4865, 0.9499, 0.4834, 0.9499, 0.4834, 0.7958, 0.4834, 0.7919, 0.4834, 0.7919, 0.4834, 0.7958, 0.4834, 0.9499, 0.4865, 0.9499, 0.4865, 0.9541, 0.4834, 0.9541, 0.4826, 0.7707, 0.4858, 0.7707, 0.4858, 0.7906, 0.4826, 0.7906, 0.5019, 0.2736, 0.6017, 0.2736, 0.6017, 0.2736, 0.5019, 0.2736, 0.4826, 0.9764, 0.4858, 0.9764, 0.4858, 1.0, 0.4826, 1.0, 0.4826, 0.2336, 0.4858, 0.2336, 0.4858, 0.25, 0.4826, 0.25, 0.4826, 0.7332, 0.4858, 0.7332, 0.4858, 0.75, 0.4826, 0.75, 0.4826, 0.4793, 0.4858, 0.4793, 0.4858, 0.5, 0.4826, 0.5, 0.4858, 0.2736, 0.4907, 0.2736, 0.4907, 0.2736, 0.4858, 0.2736, 0.4826, 0.75, 0.4858, 0.75, 0.4858, 0.7707, 0.4826, 0.7707, 0.4826, 0.25, 0.4858, 0.25, 0.4858, 0.2736, 0.4826, 0.2736, 0.4826, 0.9554, 0.4858, 0.9554, 0.4858, 0.9764, 0.4826, 0.9764, 0.4988, 0.9554, 0.4907, 0.9554, 0.4907, 0.9554, 0.4988, 0.9554, 0.4994, 0.7919, 0.4914, 0.7919, 0.4907, 0.7906, 0.4988, 0.7906, 0.4994, 0.7919, 0.4914, 0.7919, 0.4914, 0.7919, 0.4994, 0.7919, 0.4858, 0.7906, 0.4907, 0.7906, 0.4907, 0.7906, 0.4858, 0.7906, 0.4865, 0.9541, 0.4914, 0.9541, 0.4914, 0.9541, 0.4865, 0.9541, 0.4914, 0.9541, 0.4907, 0.9554, 0.4907, 0.9554, 0.4914, 0.9541, 0.4865, 0.7958, 0.4914, 0.7958, 0.4914, 0.9499, 0.4865, 0.9499, 0.4826, 0.2736, 0.4858, 0.2736, 0.4858, 0.2736, 0.4826, 0.2736, 0.381, 0.3001, 0.381, 0.2946, 0.381, 0.2946, 0.381, 0.3001, 0.4865, 0.7919, 0.4914, 0.7919, 0.4914, 0.7958, 0.4865, 0.7958, 0.4865, 0.9499, 0.4914, 0.9499, 0.4914, 0.9541, 0.4865, 0.9541, 0.5019, 0.4793, 0.4988, 0.4793, 0.4988, 0.4793, 0.5019, 0.4793, 0.4858, 0.7707, 0.4907, 0.7707, 0.4907, 0.7906, 0.4858, 0.7906, 0.4988, 0.4793, 0.4907, 0.4793, 0.4907, 0.4793, 0.4988, 0.4793, 0.4858, 0.9764, 0.4907, 0.9764, 0.4907, 1.0, 0.4858, 1.0, 0.4858, 0.2336, 0.4907, 0.2336, 0.4907, 0.25, 0.4858, 0.25, 0.4858, 0.7332, 0.4907, 0.7332, 0.4907, 0.75, 0.4858, 0.75, 0.4858, 0.4793, 0.4907, 0.4793, 0.4907, 0.5, 0.4858, 0.5, 0.6017, 0.4793, 0.5019, 0.4793, 0.5019, 0.4793, 0.6017, 0.4793, 0.4858, 0.75, 0.4907, 0.75, 0.4907, 0.7707, 0.4858, 0.7707, 0.4858, 0.25, 0.4907, 0.25, 0.4907, 0.2736, 0.4858, 0.2736, 0.4858, 0.9554, 0.4907, 0.9554, 0.4907, 0.9764, 0.4858, 0.9764, 0.4865, 0.9541, 0.4914, 0.9541, 0.4907, 0.9554, 0.4858, 0.9554, 0.4858, 0.9554, 0.4865, 0.9541, 0.4865, 0.9541, 0.4858, 0.9554, 0.4865, 0.9541, 0.4914, 0.9541, 0.4914, 0.9541, 0.4865, 0.9541, 0.4907, 0.9554, 0.4858, 0.9554, 0.4858, 0.9554, 0.4907, 0.9554, 0.5025, 0.7919, 0.4994, 0.7919, 0.4994, 0.7919, 0.5025, 0.7919, 0.5025, 0.7919, 0.4994, 0.7919, 0.4988, 0.7906, 0.5019, 0.7906, 0.5019, 0.9554, 0.4988, 0.9554, 0.4988, 0.9554, 0.5019, 0.9554, 0.4907, 0.7906, 0.4988, 0.7906, 0.4988, 0.7906, 0.4907, 0.7906, 0.4914, 0.9541, 0.4994, 0.9541, 0.4994, 0.9541, 0.4914, 0.9541, 0.4914, 0.9541, 0.4994, 0.9541, 0.4988, 0.9554, 0.4907, 0.9554, 0.4914, 0.7958, 0.4994, 0.7958, 0.4994, 0.9499, 0.4914, 0.9499, 0.4907, 0.4793, 0.4858, 0.4793, 0.4858, 0.4793, 0.4907, 0.4793, 0.6017, 0.2736, 0.6017, 0.2946, 0.6017, 0.2946, 0.6017, 0.2736, 0.4914, 0.7919, 0.4994, 0.7919, 0.4994, 0.7958, 0.4914, 0.7958, 0.4914, 0.9499, 0.4994, 0.9499, 0.4994, 0.9541, 0.4914, 0.9541, 0.381, 0.4542, 0.381, 0.3001, 0.381, 0.3001, 0.381, 0.4542, 0.4907, 0.7707, 0.4988, 0.7707, 0.4988, 0.7906, 0.4907, 0.7906, 0.4858, 0.4793, 0.4826, 0.4793, 0.4826, 0.4793, 0.4858, 0.4793, 0.4907, 0.9764, 0.4988, 0.9764, 0.4988, 1.0, 0.4907, 1.0, 0.4907, 0.2336, 0.4988, 0.2336, 0.4988, 0.25, 0.4907, 0.25, 0.4907, 0.7332, 0.4988, 0.7332, 0.4988, 0.75, 0.4907, 0.75, 0.4907, 0.4793, 0.4988, 0.4793, 0.4988, 0.5, 0.4907, 0.5, 0.381, 0.4594, 0.381, 0.4542, 0.381, 0.4542, 0.381, 0.4594, 0.4907, 0.75, 0.4988, 0.75, 0.4988, 0.7707, 0.4907, 0.7707, 0.4907, 0.25, 0.4988, 0.25, 0.4988, 0.2736, 0.4907, 0.2736, 0.4907, 0.9554, 0.4988, 0.9554, 0.4988, 0.9764, 0.4907, 0.9764, 0.6017, 0.9554, 0.5019, 0.9554, 0.5019, 0.9554, 0.6017, 0.9554, 0.6017, 0.7919, 0.5025, 0.7919, 0.5019, 0.7906, 0.6017, 0.7906, 0.6017, 0.7919, 0.5025, 0.7919, 0.5025, 0.7919, 0.6017, 0.7919, 0.4988, 0.7906, 0.5019, 0.7906, 0.5019, 0.7906, 0.4988, 0.7906, 0.4994, 0.9541, 0.5025, 0.9541, 0.5025, 0.9541, 0.4994, 0.9541, 0.4994, 0.9541, 0.5025, 0.9541, 0.5019, 0.9554, 0.4988, 0.9554, 0.4994, 0.7958, 0.5025, 0.7958, 0.5025, 0.9499, 0.4994, 0.9499, 0.6017, 0.4542, 0.6017, 0.4594, 0.6017, 0.4594, 0.6017, 0.4542, 0.6017, 0.2946, 0.6017, 0.3001, 0.6017, 0.3001, 0.6017, 0.2946, 0.4994, 0.7919, 0.5025, 0.7919, 0.5025, 0.7919, 0.4994, 0.7919, 0.4994, 0.9499, 0.5025, 0.9499, 0.5025, 0.9541, 0.4994, 0.9541, 0.381, 0.4793, 0.381, 0.4594, 0.381, 0.4594, 0.381, 0.4793, 0.4988, 0.7707, 0.5019, 0.7707, 0.5019, 0.7906, 0.4988, 0.7906, 0.4826, 0.4793, 0.381, 0.4793, 0.381, 0.4793, 0.4826, 0.4793, 0.4988, 0.9764, 0.5019, 0.9764, 0.5019, 1.0, 0.4988, 1.0, 0.4988, 0.2336, 0.5019, 0.2336, 0.5019, 0.25, 0.4988, 0.25, 0.4988, 0.7332, 0.5019, 0.7332, 0.5019, 0.75, 0.4988, 0.75, 0.4988, 0.4793, 0.5019, 0.4793, 0.5019, 0.5, 0.4988, 0.5, 0.381, 0.2736, 0.4826, 0.2736, 0.4826, 0.2736, 0.381, 0.2736, 0.4988, 0.75, 0.5019, 0.75, 0.5019, 0.7707, 0.4988, 0.7707, 0.4988, 0.25, 0.5019, 0.25, 0.5019, 0.2736, 0.4988, 0.2736, 0.4988, 0.9554, 0.5019, 0.9554, 0.5019, 0.9764, 0.4988, 0.9764, 0.381, 0.9554, 0.4826, 0.9554, 0.4826, 0.9764, 0.381, 0.9764, 0.381, 0.25, 0.4826, 0.25, 0.4826, 0.2736, 0.381, 0.2736, 0.381, 0.75, 0.4826, 0.75, 0.4826, 0.7707, 0.381, 0.7707, 0.6017, 0.4594, 0.6017, 0.4793, 0.6017, 0.4793, 0.6017, 0.4594, 0.381, 0.4793, 0.4826, 0.4793, 0.4826, 0.5, 0.381, 0.5, 0.381, 0.7332, 0.4826, 0.7332, 0.4826, 0.75, 0.381, 0.75, 0.381, 0.2336, 0.4826, 0.2336, 0.4826, 0.25, 0.381, 0.25, 0.381, 0.9764, 0.4826, 0.9764, 0.4826, 1.0, 0.381, 1.0, 0.381, 0.2946, 0.381, 0.2736, 0.381, 0.2736, 0.381, 0.2946, 0.381, 0.7707, 0.4826, 0.7707, 0.4826, 0.7906, 0.381, 0.7906, 0.6017, 0.3001, 0.6017, 0.4542, 0.6017, 0.4542, 0.6017, 0.3001, 0.3823, 0.9499, 0.4834, 0.9499, 0.4834, 0.9541, 0.3823, 0.9541, 0.3823, 0.7919, 0.4834, 0.7919, 0.4834, 0.7958, 0.3823, 0.7958, 0.4988, 0.2736, 0.5019, 0.2736, 0.5019, 0.2736, 0.4988, 0.2736, 0.4907, 0.2736, 0.4988, 0.2736, 0.4988, 0.2736, 0.4907, 0.2736, 0.3823, 0.7958, 0.4834, 0.7958, 0.4834, 0.9499, 0.3823, 0.9499, 0.3823, 0.9541, 0.4834, 0.9541, 0.4826, 0.9554, 0.381, 0.9554, 0.3823, 0.9541, 0.4834, 0.9541, 0.4834, 0.9541, 0.3823, 0.9541, 0.381, 0.7906, 0.4826, 0.7906, 0.4826, 0.7906, 0.381, 0.7906, 0.4865, 0.7919, 0.4834, 0.7919, 0.4834, 0.7919, 0.4865, 0.7919, 0.4865, 0.7919, 0.4834, 0.7919, 0.4826, 0.7906, 0.4858, 0.7906, 0.4858, 0.9554, 0.4826, 0.9554, 0.4826, 0.9554, 0.4858, 0.9554, 0.4834, 0.7919, 0.4865, 0.7919, 0.4865, 0.7958, 0.4834, 0.7958, 0.4994, 0.7919, 0.5025, 0.7919, 0.5025, 0.7958, 0.4994, 0.7958, 0.4865, 0.7958, 0.4865, 0.7958, 0.4865, 0.7958, 0.4865, 0.7958, 0.5025, 0.7958, 0.4994, 0.7958, 0.4994, 0.7958, 0.5025, 0.7958, 0.4834, 0.7919, 0.4865, 0.7919, 0.4865, 0.7919, 0.4834, 0.7919, 0.4865, 0.7958, 0.4834, 0.7958, 0.4834, 0.7958, 0.4865, 0.7958, 0.5025, 0.7919, 0.5025, 0.7958, 0.5025, 0.7958, 0.5025, 0.7919, 0.4994, 0.7958, 0.4994, 0.7919, 0.4994, 0.7919, 0.4994, 0.7958, 0.4865, 0.7958, 0.4834, 0.7958, 0.4834, 0.7958, 0.4865, 0.7958, 0.4834, 0.7919, 0.4865, 0.7919, 0.4865, 0.7919, 0.4834, 0.7919, 0.4865, 0.7919, 0.4865, 0.7958, 0.4865, 0.7958, 0.4865, 0.7919, 0.4834, 0.7958, 0.4834, 0.7919, 0.4834, 0.7919, 0.4834, 0.7958, 0.4865, 0.7919, 0.4865, 0.7958, 0.4865, 0.7958, 0.4865, 0.7919, 0.4865, 0.7919, 0.4865, 0.7919, 0.4865, 0.7919, 0.4865, 0.7919, 0.4865, 0.7958, 0.4865, 0.7919, 0.4865, 0.7919, 0.4865, 0.7958, 0.4865, 0.7919, 0.4865, 0.7958, 0.4865, 0.7958, 0.4865, 0.7919, 0.8331, 0.7136, 0.8524, 0.7136, 0.8524, 0.7274, 0.8331, 0.7274, 0.6476, 0.7136, 0.6646, 0.7136, 0.6646, 0.7274, 0.6476, 0.7274, 0.8159, 0.7136, 0.8331, 0.7136, 0.8331, 0.7274, 0.8159, 0.7274, 0.6646, 0.7136, 0.6808, 0.7136, 0.6808, 0.7274, 0.6646, 0.7274, 0.8113, 0.7136, 0.8159, 0.7136, 0.8159, 0.7274, 0.8113, 0.7274, 0.6808, 0.7136, 0.6851, 0.7136, 0.6851, 0.7274, 0.6808, 0.7274, 0.6851, 0.7136, 0.8113, 0.7136, 0.8113, 0.7274, 0.6851, 0.7274, 0.6851, 0.7274, 0.6808, 0.7274, 0.6808, 0.7274, 0.6851, 0.7274, 0.8524, 0.7136, 0.8524, 0.7274, 0.8524, 0.7274, 0.8524, 0.7136, 0.8113, 0.7274, 0.6851, 0.7274, 0.6851, 0.7274, 0.8113, 0.7274, 0.6476, 0.5226, 0.6646, 0.5226, 0.6646, 0.5226, 0.6476, 0.5226, 0.8159, 0.5226, 0.8331, 0.5226, 0.8331, 0.5226, 0.8159, 0.5226, 0.6646, 0.7274, 0.6476, 0.7274, 0.6476, 0.7274, 0.6646, 0.7274, 0.6646, 0.5226, 0.6808, 0.5226, 0.6808, 0.5226, 0.6646, 0.5226, 0.8331, 0.7274, 0.8159, 0.7274, 0.8159, 0.7274, 0.8331, 0.7274, 0.6808, 0.5226, 0.6851, 0.5226, 0.6851, 0.5226, 0.6808, 0.5226, 0.8524, 0.5226, 0.8524, 0.536, 0.8524, 0.536, 0.8524, 0.5226, 0.6851, 0.5226, 0.8113, 0.5226, 0.8113, 0.536, 0.6851, 0.536, 0.6808, 0.5226, 0.6851, 0.5226, 0.6851, 0.536, 0.6808, 0.536, 0.8113, 0.5226, 0.8159, 0.5226, 0.8159, 0.536, 0.8113, 0.536, 0.6646, 0.5226, 0.6808, 0.5226, 0.6808, 0.536, 0.6646, 0.536, 0.8159, 0.5226, 0.8331, 0.5226, 0.8331, 0.536, 0.8159, 0.536, 0.6476, 0.5226, 0.6646, 0.5226, 0.6646, 0.536, 0.6476, 0.536, 0.8331, 0.5226, 0.8524, 0.5226, 0.8524, 0.536, 0.8331, 0.536, 0.6017, 0.2336, 0.5019, 0.2336, 0.5019, 0.2336, 0.6017, 0.2336, 0.381, 0.5, 0.4826, 0.5, 0.4826, 0.5164, 0.381, 0.5164, 0.4988, 0.5, 0.5019, 0.5, 0.5019, 0.5164, 0.4988, 0.5164, 0.4988, 0.0168, 0.5019, 0.0168, 0.5019, 0.2336, 0.4988, 0.2336, 0.4907, 0.5, 0.4988, 0.5, 0.4988, 0.5164, 0.4907, 0.5164, 0.4907, 0.0168, 0.4988, 0.0168, 0.4988, 0.2336, 0.4907, 0.2336, 0.4858, 0.5, 0.4907, 0.5, 0.4907, 0.5164, 0.4858, 0.5164, 0.4858, 0.0168, 0.4907, 0.0168, 0.4907, 0.2336, 0.4858, 0.2336, 0.4826, 0.5, 0.4858, 0.5, 0.4858, 0.5164, 0.4826, 0.5164, 0.4826, 0.0168, 0.4858, 0.0168, 0.4858, 0.2336, 0.4826, 0.2336, 0.1696, 0.5, 0.1751, 0.5, 0.1751, 0.5164, 0.1696, 0.5164, 0.1751, 0.5, 0.3292, 0.5, 0.3292, 0.5164, 0.1751, 0.5164, 0.6017, 0.0168, 0.6062, 0.0168, 0.6062, 0.2336, 0.6017, 0.2336, 0.6017, 0.5, 0.6062, 0.5, 0.6062, 0.5164, 0.6017, 0.5164, 0.1486, 0.5, 0.1696, 0.5, 0.1696, 0.5164, 0.1486, 0.5164, 0.3292, 0.5, 0.3344, 0.5, 0.3344, 0.5164, 0.3292, 0.5164, 0.5019, 0.0168, 0.6017, 0.0168, 0.6017, 0.0168, 0.5019, 0.0168, 0.5019, 0.5, 0.6017, 0.5, 0.6017, 0.5164, 0.5019, 0.5164, 0.125, 0.5, 0.1486, 0.5, 0.1486, 0.5164, 0.125, 0.5164, 0.3344, 0.5, 0.3543, 0.5, 0.3543, 0.5164, 0.3344, 0.5164, 0.6463, 0.5213, 0.6463, 0.5349, 0.6383, 0.5279, 0.6383, 0.5133, 0.8537, 0.7148, 0.8537, 0.5349, 0.8617, 0.5279, 0.8617, 0.7217, 0.6476, 0.5226, 0.6476, 0.536, 0.6463, 0.5349, 0.6463, 0.5213, 0.8524, 0.7136, 0.8524, 0.536, 0.8537, 0.5349, 0.8537, 0.7148, 0.375, 0.5, 0.375, 0.5164, 0.375, 0.5164, 0.375, 0.5, 0.375, 0.0168, 0.375, 0.2336, 0.375, 0.2336, 0.375, 0.0168, 0.3543, 0.5, 0.375, 0.5, 0.375, 0.5164, 0.3543, 0.5164, 0.375, 0.0168, 0.381, 0.0168, 0.381, 0.2336, 0.375, 0.2336, 0.375, 0.5, 0.381, 0.5, 0.381, 0.5164, 0.375, 0.5164, 0.8524, 0.5226, 0.8524, 0.536, 0.8524, 0.536, 0.8524, 0.5226, 0.6476, 0.7136, 0.6476, 0.536, 0.6476, 0.536, 0.6476, 0.7136, 0.6476, 0.7136, 0.6476, 0.536, 0.6476, 0.536, 0.6476, 0.7136, 0.8617, 0.7217, 0.8617, 0.5279, 0.8634, 0.5264, 0.8634, 0.7232, 0.6383, 0.5133, 0.6383, 0.5279, 0.6366, 0.5264, 0.6366, 0.5116, 0.8634, 0.7232, 0.8634, 0.5264, 0.875, 0.5164, 0.875, 0.7332, 0.6366, 0.5116, 0.6366, 0.5264, 0.625, 0.5164, 0.625, 0.5, 0.6062, 0.5, 0.625, 0.5, 0.625, 0.5164, 0.6062, 0.5164, 0.6062, 0.0168, 0.625, 0.0168, 0.625, 0.2336, 0.6062, 0.2336, 0.6062, 0.0, 0.625, 0.0, 0.625, 0.0168, 0.6062, 0.0168, 0.8634, 0.7384, 0.8634, 0.7232, 0.875, 0.7332, 0.875, 0.75, 0.8617, 0.7367, 0.8617, 0.7217, 0.8634, 0.7232, 0.8634, 0.7384, 0.6476, 0.7274, 0.6476, 0.7136, 0.6476, 0.7136, 0.6476, 0.7274, 0.6476, 0.7274, 0.6476, 0.7136, 0.6476, 0.7136, 0.6476, 0.7274, 0.375, 0.0, 0.381, 0.0, 0.381, 0.0168, 0.375, 0.0168, 0.375, 0.0, 0.375, 0.0168, 0.375, 0.0168, 0.375, 0.0, 0.8524, 0.7274, 0.8524, 0.7136, 0.8537, 0.7148, 0.8537, 0.7287, 0.8537, 0.7287, 0.8537, 0.7148, 0.8617, 0.7217, 0.8617, 0.7367, 0.5019, 0.0, 0.6017, 0.0, 0.6017, 0.0168, 0.5019, 0.0168, 0.6017, 0.0, 0.6062, 0.0, 0.6062, 0.0168, 0.6017, 0.0168, 0.4826, 0.0, 0.4858, 0.0, 0.4858, 0.0168, 0.4826, 0.0168, 0.4858, 0.0, 0.4907, 0.0, 0.4907, 0.0168, 0.4858, 0.0168, 0.4907, 0.0, 0.4988, 0.0, 0.4988, 0.0168, 0.4907, 0.0168, 0.4988, 0.0, 0.5019, 0.0, 0.5019, 0.0168, 0.4988, 0.0168, 0.381, 0.0, 0.4826, 0.0, 0.4826, 0.0168, 0.381, 0.0168, 0.8524, 0.536, 0.8524, 0.7136, 0.8524, 0.7136, 0.8524, 0.536, 0.6851, 0.536, 0.8113, 0.536, 0.8113, 0.7136, 0.6851, 0.7136, 0.6808, 0.536, 0.6851, 0.536, 0.6851, 0.7136, 0.6808, 0.7136, 0.8113, 0.536, 0.8159, 0.536, 0.8159, 0.7136, 0.8113, 0.7136, 0.6646, 0.536, 0.6808, 0.536, 0.6808, 0.7136, 0.6646, 0.7136, 0.8159, 0.536, 0.8331, 0.536, 0.8331, 0.7136, 0.8159, 0.7136, 0.6476, 0.536, 0.6646, 0.536, 0.6646, 0.7136, 0.6476, 0.7136, 0.8331, 0.536, 0.8524, 0.536, 0.8524, 0.7136, 0.8331, 0.7136, 0.4826, 0.7332, 0.381, 0.7332, 0.381, 0.7332, 0.4826, 0.7332, 0.4988, 0.5164, 0.5019, 0.5164, 0.5019, 0.7332, 0.4988, 0.7332, 0.4907, 0.5164, 0.4988, 0.5164, 0.4988, 0.7332, 0.4907, 0.7332, 0.4858, 0.5164, 0.4907, 0.5164, 0.4907, 0.7332, 0.4858, 0.7332, 0.4826, 0.5164, 0.4858, 0.5164, 0.4858, 0.7332, 0.4826, 0.7332, 0.1696, 0.5164, 0.1751, 0.5164, 0.1751, 0.7332, 0.1696, 0.7332, 0.1751, 0.5164, 0.3292, 0.5164, 0.3292, 0.7332, 0.1751, 0.7332, 0.6017, 0.5164, 0.6062, 0.5164, 0.6062, 0.7332, 0.6017, 0.7332, 0.1486, 0.5164, 0.1696, 0.5164, 0.1696, 0.7332, 0.1486, 0.7332, 0.3292, 0.5164, 0.3344, 0.5164, 0.3344, 0.7332, 0.3292, 0.7332, 0.4826, 0.5164, 0.4826, 0.7332, 0.4826, 0.7332, 0.4826, 0.5164, 0.125, 0.5164, 0.1486, 0.5164, 0.1486, 0.7332, 0.125, 0.7332, 0.3344, 0.5164, 0.3543, 0.5164, 0.3543, 0.7332, 0.3344, 0.7332, 0.6463, 0.5349, 0.6463, 0.7148, 0.6383, 0.7217, 0.6383, 0.5279, 0.6476, 0.536, 0.6476, 0.7136, 0.6463, 0.7148, 0.6463, 0.5349, 0.375, 0.5164, 0.375, 0.7332, 0.375, 0.7332, 0.375, 0.5164, 0.3543, 0.5164, 0.375, 0.5164, 0.375, 0.7332, 0.3543, 0.7332, 0.375, 0.5164, 0.381, 0.5164, 0.381, 0.7332, 0.375, 0.7332, 0.8524, 0.536, 0.8524, 0.7136, 0.8524, 0.7136, 0.8524, 0.536, 0.6383, 0.5279, 0.6383, 0.7217, 0.6366, 0.7232, 0.6366, 0.5264, 0.6366, 0.5264, 0.6366, 0.7232, 0.625, 0.7332, 0.625, 0.5164, 0.6062, 0.5164, 0.625, 0.5164, 0.625, 0.7332, 0.6062, 0.7332, 0.381, 0.0168, 0.4826, 0.0168, 0.4826, 0.2336, 0.381, 0.2336, 0.5019, 0.0168, 0.6017, 0.0168, 0.6017, 0.2336, 0.5019, 0.2336, 0.4826, 0.0168, 0.4826, 0.2336, 0.4826, 0.2336, 0.4826, 0.0168, 0.381, 0.2336, 0.381, 0.0168, 0.381, 0.0168, 0.381, 0.2336, 0.5019, 0.2336, 0.5019, 0.0168, 0.5019, 0.0168, 0.5019, 0.2336, 0.381, 0.0168, 0.4826, 0.0168, 0.4826, 0.0168, 0.381, 0.0168, 0.4826, 0.2336, 0.381, 0.2336, 0.381, 0.2336, 0.4826, 0.2336, 0.6017, 0.0168, 0.6017, 0.2336, 0.6017, 0.2336, 0.6017, 0.0168, 0.381, 0.5164, 0.4826, 0.5164, 0.4826, 0.7332, 0.381, 0.7332, 0.5019, 0.5164, 0.6017, 0.5164, 0.6017, 0.7332, 0.5019, 0.7332, 0.6017, 0.5164, 0.6017, 0.7332, 0.6017, 0.7332, 0.6017, 0.5164, 0.5019, 0.7332, 0.5019, 0.5164, 0.5019, 0.5164, 0.5019, 0.7332, 0.381, 0.5164, 0.4826, 0.5164, 0.4826, 0.5164, 0.381, 0.5164, 0.381, 0.7332, 0.381, 0.5164, 0.381, 0.5164, 0.381, 0.7332, 0.6017, 0.7332, 0.5019, 0.7332, 0.5019, 0.7332, 0.6017, 0.7332, 0.5019, 0.5164, 0.6017, 0.5164, 0.6017, 0.5164, 0.5019, 0.5164, 0.5019, 0.4594, 0.6017, 0.4594, 0.6017, 0.4793, 0.5019, 0.4793, 0.5019, 0.4542, 0.6017, 0.4542, 0.6017, 0.4594, 0.5019, 0.4594, 0.5019, 0.2736, 0.6017, 0.2736, 0.6017, 0.2946, 0.5019, 0.2946, 0.5019, 0.3001, 0.6017, 0.3001, 0.6017, 0.4542, 0.5019, 0.4542, 0.5019, 0.2946, 0.6017, 0.2946, 0.6017, 0.3001, 0.5019, 0.3001, 0.4826, 0.2946, 0.4858, 0.2946, 0.4858, 0.3001, 0.4826, 0.3001, 0.4826, 0.3001, 0.4858, 0.3001, 0.4858, 0.4542, 0.4826, 0.4542, 0.4826, 0.2736, 0.4858, 0.2736, 0.4858, 0.2946, 0.4826, 0.2946, 0.4826, 0.4542, 0.4858, 0.4542, 0.4858, 0.4594, 0.4826, 0.4594, 0.4826, 0.4594, 0.4858, 0.4594, 0.4858, 0.4793, 0.4826, 0.4793, 0.4858, 0.2946, 0.4907, 0.2946, 0.4907, 0.3001, 0.4858, 0.3001, 0.4858, 0.3001, 0.4907, 0.3001, 0.4907, 0.4542, 0.4858, 0.4542, 0.4858, 0.2736, 0.4907, 0.2736, 0.4907, 0.2946, 0.4858, 0.2946, 0.4858, 0.4542, 0.4907, 0.4542, 0.4907, 0.4594, 0.4858, 0.4594, 0.4858, 0.4594, 0.4907, 0.4594, 0.4907, 0.4793, 0.4858, 0.4793, 0.4907, 0.2946, 0.4988, 0.2946, 0.4988, 0.3001, 0.4907, 0.3001, 0.4907, 0.3001, 0.4988, 0.3001, 0.4988, 0.4542, 0.4907, 0.4542, 0.4907, 0.2736, 0.4988, 0.2736, 0.4988, 0.2946, 0.4907, 0.2946, 0.4907, 0.4542, 0.4988, 0.4542, 0.4988, 0.4594, 0.4907, 0.4594, 0.4907, 0.4594, 0.4988, 0.4594, 0.4988, 0.4793, 0.4907, 0.4793, 0.4988, 0.2946, 0.5019, 0.2946, 0.5019, 0.3001, 0.4988, 0.3001, 0.4988, 0.3001, 0.5019, 0.3001, 0.5019, 0.4542, 0.4988, 0.4542, 0.4988, 0.2736, 0.5019, 0.2736, 0.5019, 0.2946, 0.4988, 0.2946, 0.4988, 0.4542, 0.5019, 0.4542, 0.5019, 0.4594, 0.4988, 0.4594, 0.4988, 0.4594, 0.5019, 0.4594, 0.5019, 0.4793, 0.4988, 0.4793, 0.381, 0.4594, 0.4826, 0.4594, 0.4826, 0.4793, 0.381, 0.4793, 0.381, 0.4542, 0.4826, 0.4542, 0.4826, 0.4594, 0.381, 0.4594, 0.381, 0.2736, 0.4826, 0.2736, 0.4826, 0.2946, 0.381, 0.2946, 0.381, 0.3001, 0.4826, 0.3001, 0.4826, 0.4542, 0.381, 0.4542, 0.381, 0.2946, 0.4826, 0.2946, 0.4826, 0.3001, 0.381, 0.3001])
me_cube.materials.append(mat_material)
me_cube.materials.append(mat_material_001)
me_cube.use_remesh_preserve_volume = False
me_cube.use_remesh_preserve_attributes = False
me_cube.use_mirror_vertex_groups = False
me_cube.update()

# ---- objects
ob_cube = bpy.data.objects.new('Cube', me_cube)

# ---- transforms, parenting, visibility, modifiers, constraints
ob_cube.location = (0.0, 0.0, 0.0)
ob_cube.scale = (3.511, 4.017, 7.309)
ob_cube.lock_rotations_4d = False
ob_cube.empty_display_type = 'ARROWS'
ob_cube.lineart.crease_threshold = 0.0

# ---- collection membership
col_collection.objects.link(ob_cube)

# ---- scene / render settings (as saved in the file)
scene.frame_start = 1; scene.frame_end = 250; scene.frame_set(1)
scene.render.engine = 'BLENDER_EEVEE_NEXT'
scene.cycles.use_denoising = False
scene.cycles.samples = 128
scene.cycles.sampling_pattern = 'TABULATED_SOBOL'
scene.cycles.use_adaptive_sampling = False
scene.cycles.use_light_tree = False
scene.view_settings.view_transform = 'Filmic'
bpy.context.view_layer.update()

# ---- added for rendering (the .blend has no active camera and no usable light): camera, sun
cam_auto = bpy.data.cameras.new('AutoCamera')
cam_auto.lens = 50.0
cam_auto.sensor_width = 36.0
cam_auto.clip_end = 1000.0
ob_auto_camera = bpy.data.objects.new('AutoCamera', cam_auto)
scene.collection.objects.link(ob_auto_camera)
ob_auto_camera.location = (18.0564, -21.6677, 14.8131)
ob_auto_camera.rotation_euler = (1.09748, -7.21219e-08, 0.694738)
scene.camera = ob_auto_camera
light_auto_sun = bpy.data.lights.new('AutoSun', 'SUN')
light_auto_sun.energy = 3.0
light_auto_sun.angle = 0.0523599
ob_auto_sun = bpy.data.objects.new('AutoSun', light_auto_sun)
scene.collection.objects.link(ob_auto_sun)
ob_auto_sun.rotation_euler = (0.872665, 0.174533, 0.523599)
bpy.context.view_layer.update()
